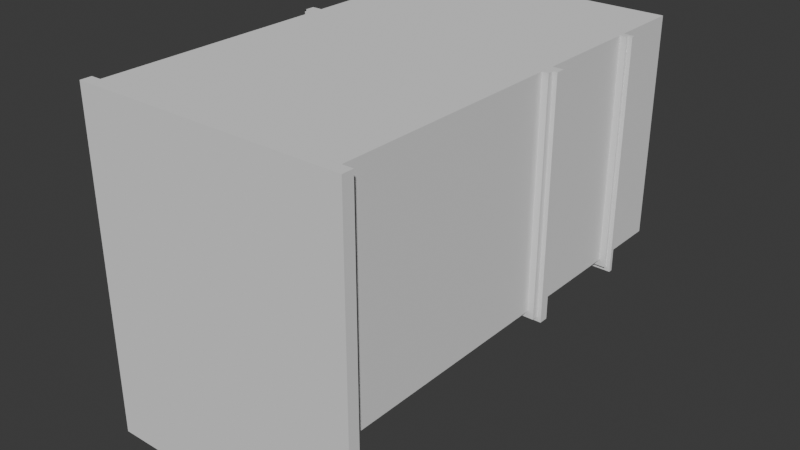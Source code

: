 # Source: ground1.blend  (saved by Blender 4.2.67; exported with 4.5.12 LTS)
import bpy
from mathutils import Matrix  # noqa: F401  (used for matrix-valued properties, if any)

bpy.ops.wm.read_factory_settings(use_empty=True)
scene = bpy.context.scene
scene.name = 'Scene'

# ---- collections
col_collection = bpy.data.collections.new('Collection'); scene.collection.children.link(col_collection)

# ---- world
world_world = bpy.data.worlds.new('World'); scene.world = world_world
world_world.use_nodes = True; world_world.node_tree.nodes.clear()
_N = world_world.node_tree.nodes; _L = world_world.node_tree.links
n0 = _N.new('ShaderNodeOutputWorld'); n0.name = 'World Output'; n0.location = (300, 300)
n1 = _N.new('ShaderNodeBackground'); n1.name = 'Background'; n1.location = (10, 300)
n1.inputs[0].default_value = (0.05088, 0.05088, 0.05088, 1.0)
_L.new(n1.outputs[0], n0.inputs[0])
n0.is_active_output = True
world_world.color = (0.05088, 0.05088, 0.05088)
world_world.sun_shadow_jitter_overblur = 0.0

# ---- meshes
me_cube_001 = bpy.data.meshes.new('Cube.001')
me_cube_001.from_pydata([(3.639, -3.0, -3.0), (3.639, 9.662, -3.0), (3.639, -3.0, 3.0), (3.639, 9.662, 3.0), (-3.577, -3.0, -3.0), (-3.577, 9.662, -3.0), (-3.577, -3.0, 3.0), (-3.577, 9.662, 3.0), (3.639, 8.417, -3.0), (3.639, 8.417, 3.0), (-3.577, 8.417, 3.0), (-3.577, 8.417, -3.0), (3.639, 8.632, -3.0), (3.639, 8.632, 3.0), (-3.577, 8.632, 3.0), (-3.577, 8.632, -3.0), (3.639, 8.193, 3.0), (-3.577, 8.193, 3.0), (-3.577, 8.193, -3.0), (3.639, 8.193, -3.0), (2.915, -3.0, 3.0), (2.915, 9.662, 3.0), (2.915, -3.0, -3.0), (2.915, 9.662, -3.0), (2.915, 8.417, -3.0), (2.915, 8.417, 3.0), (2.915, 8.632, -3.0), (2.915, 8.632, 3.0), (2.915, 8.193, 3.0), (2.915, 8.193, -3.0), (-2.862, 9.662, 3.0), (-2.862, -3.0, -3.0), (-2.862, 8.417, 3.0), (-2.862, 8.632, 3.0), (-2.862, 8.193, 3.0), (-2.862, -3.0, 3.0), (-2.862, 9.662, -3.0), (-2.862, 8.417, -3.0), (-2.862, 8.632, -3.0), (-2.862, 8.193, -3.0), (3.639, 4.156, 3.0), (-3.577, 4.156, 3.0), (2.915, 4.156, 3.0), (-2.862, 4.156, 3.0), (3.639, 4.415, -3.0), (-3.577, 4.415, 3.0), (-3.577, 4.415, -3.0), (2.359, 4.447, -3.0), (2.915, 4.415, 3.0), (-2.306, 4.447, -3.0), (-2.862, 4.415, 3.0), (3.639, 3.981, 3.0), (-3.577, 3.981, 3.0), (-3.577, 3.981, -3.0), (2.915, 3.981, 3.0), (-2.862, 3.981, -3.0), (-2.862, 3.981, 3.0), (3.639, 2.108, 3.0), (-3.577, 2.108, 3.0), (-3.577, 2.108, -3.0), (2.915, 2.108, -3.0), (2.915, 2.108, 3.0), (-2.862, 2.108, -3.0), (-2.862, 2.108, 3.0), (3.639, 2.108, -3.0), (3.639, 1.574, 3.0), (-3.577, 1.574, 3.0), (-3.577, 1.574, -3.0), (2.447, 0.6284, -3.0), (2.915, 1.574, 3.0), (-2.394, 0.6284, -3.0), (-2.862, 1.574, 3.0), (3.639, 1.574, -3.0), (3.639, 0.09133, 3.0), (-3.577, 0.09133, 3.0), (-3.577, 0.09133, -3.0), (2.447, -0.3865, -3.0), (2.915, 0.09133, 3.0), (-2.394, -0.3865, -3.0), (-2.862, 0.09133, 3.0), (3.639, 0.09133, -3.0), (3.639, -2.673, 3.0), (-3.577, -2.673, 3.0), (-3.577, -2.673, -3.0), (2.915, -2.673, -3.0), (2.915, -2.673, 3.0), (-2.862, -2.673, -3.0), (-2.862, -2.673, 3.0), (3.639, -2.673, -3.0), (3.639, -2.43, -3.0), (3.639, -2.43, 3.0), (-3.577, -2.43, 3.0), (-3.577, -2.43, -3.0), (2.447, -2.44, -3.0), (2.915, -2.43, 3.0), (-2.394, -2.44, -3.0), (-2.862, -2.43, 3.0), (-3.577, -2.673, -3.3), (-3.577, -3.0, -3.3), (-2.862, -3.0, -3.3), (-3.577, 8.632, -3.3), (-3.577, 8.417, -3.3), (-3.577, 9.662, -3.3), (-3.577, 8.193, -3.3), (-2.862, 9.662, -3.3), (-2.862, 8.417, -3.3), (-2.862, 8.632, -3.3), (-2.862, 8.193, -3.3), (-3.577, 4.415, -3.3), (-3.577, 2.108, -3.3), (-2.862, 2.108, -3.3), (-3.577, 1.574, -3.3), (-3.577, 0.09133, -3.3), (-2.862, 0.09133, -3.3), (-3.577, -2.43, -3.3), (-2.862, -2.43, -3.3), (3.639, 8.632, -3.3), (3.639, 9.662, -3.3), (2.915, 9.662, -3.3), (3.639, 8.193, -3.3), (3.639, 8.417, -3.3), (2.915, 8.417, -3.3), (2.915, 8.632, -3.3), (2.915, 8.193, -3.3), (3.639, -3.0, -3.3), (3.639, 3.981, -3.3), (2.915, 4.415, -3.3), (2.915, 3.981, -3.3), (3.639, 2.108, -3.3), (3.639, 1.574, -3.3), (2.915, 1.574, -3.3), (3.639, 0.09133, -3.3), (2.915, 0.09133, -3.3), (3.639, -2.43, -3.3), (3.639, -2.673, -3.3), (-0.2623, -3.0, 3.0), (-0.2623, 9.662, -3.0), (-0.2623, 8.417, -3.0), (-0.2623, 8.632, -3.0), (-0.2623, 8.193, -3.0), (-0.2623, 9.662, 3.0), (-0.2623, -3.0, -3.0), (-0.2623, 8.417, 3.0), (-0.2623, 8.632, 3.0), (-0.2623, 8.193, 3.0), (-0.2623, 4.156, 3.0), (-0.2623, 4.415, 3.0), (-0.2623, 3.981, -3.0), (-0.2623, 3.981, 3.0), (-0.2623, 2.108, 3.0), (-0.2623, 2.108, -3.0), (-0.7298, 0.6284, -3.0), (-0.2623, 1.574, 3.0), (-0.2623, 0.09133, 3.0), (-0.2623, 0.09133, -3.0), (-0.2623, -2.673, -3.0), (-0.2623, -2.673, 3.0), (-0.7298, -2.44, -3.0), (-0.2623, -2.43, 3.0), (0.3731, -3.0, 3.0), (0.3731, 9.662, -3.0), (0.3731, 8.417, -3.0), (0.3731, 8.632, -3.0), (0.3731, 8.193, -3.0), (0.9287, 4.447, -3.0), (0.3731, 3.981, -3.0), (0.3731, 2.108, -3.0), (0.8405, 0.6284, -3.0), (0.3731, 0.09133, -3.0), (0.3731, -2.673, -3.0), (0.8405, -2.44, -3.0), (0.3731, 9.662, 3.0), (0.3731, -3.0, -3.0), (0.3731, 8.417, 3.0), (0.3731, 8.632, 3.0), (0.3731, 8.193, 3.0), (0.3731, 4.156, 3.0), (0.3731, 4.415, 3.0), (0.3731, 3.981, 3.0), (0.3731, 2.108, 3.0), (0.3731, 1.574, 3.0), (0.3731, 0.09133, 3.0), (0.3731, -2.673, 3.0), (0.3731, -2.43, 3.0), (-0.2623, 0.09133, -3.3), (-0.2623, 1.574, -3.3), (-0.2623, 2.108, -3.3), (-0.2623, 8.417, -3.3), (-0.2623, 8.193, -3.3), (-0.2623, 8.632, -3.3), (0.3731, 8.417, -3.3), (0.3731, 8.632, -3.3), (0.3731, 8.193, -3.3), (0.3731, 4.415, -3.3), (0.3731, 1.574, -3.3), (0.3731, 0.09133, -3.3), (0.3731, -2.43, -3.3), (2.915, -2.673, -3.3), (2.915, -3.0, -3.3), (-0.2623, -3.0, -3.3), (-2.862, -2.673, -3.3), (2.915, -2.43, -3.3), (0.3731, -2.673, -3.3), (-0.2623, -2.673, -3.3), (-0.2623, -2.43, -3.3), (0.3731, -3.0, -3.3), (0.3731, 2.108, -3.3), (2.915, 2.108, -3.3), (-2.862, 1.574, -3.3), (3.639, 4.415, 3.0), (-3.577, 4.156, -3.0), (3.639, 3.981, -3.0), (3.639, 4.156, -3.0), (2.915, 4.156, -3.0), (-2.862, 4.156, -3.0), (0.3731, 4.156, -3.0), (-2.862, 4.415, -3.3), (2.915, 3.981, -3.0), (-2.862, 4.156, -3.3), (2.915, 4.156, -3.3), (-3.577, 3.981, -3.3), (-3.577, 4.156, -3.3), (-2.862, 3.981, -3.3), (3.639, 4.156, -3.3), (3.639, 4.415, -3.3), (-0.2623, 4.156, -3.0), (-0.8179, 4.447, -3.0), (-0.2623, 3.981, -3.3), (-0.2623, 4.156, -3.3), (-0.2623, 4.415, -3.3), (0.3731, 4.156, -3.3), (0.3731, 3.981, -3.3), (3.939, 4.156, -3.3), (3.939, 4.415, -3.3), (3.939, 4.156, -3.0), (3.939, 4.415, 3.0), (3.939, 4.156, 3.0), (3.939, 4.415, -3.0), (2.615, 4.415, -3.3), (2.615, 4.415, -3.0), (2.615, 4.156, -3.0), (2.615, 4.156, -3.3), (0.6731, 4.415, -3.0), (0.6731, 4.415, -3.3), (-2.562, 4.156, -3.0), (-2.562, 4.156, -3.3), (-2.562, 4.415, -3.3), (0.6731, 4.156, -3.0), (0.6731, 4.156, -3.3), (-2.562, 4.415, -3.0), (-3.877, 4.415, 3.0), (-3.877, 4.156, 3.0), (-3.877, 4.415, -3.0), (-3.877, 4.415, -3.3), (-3.877, 4.156, -3.3), (-3.877, 4.156, -3.0), (-0.5623, 4.415, -3.0), (-0.5623, 4.156, -3.0), (-0.5623, 4.156, -3.3), (-0.5623, 4.415, -3.3), (-2.862, 4.415, -3.6), (-2.862, 4.156, -3.6), (-3.577, 4.156, -3.6), (2.915, 4.156, -3.6), (3.639, 4.156, -3.6), (3.639, 4.415, -3.6), (-0.2623, 4.415, -3.6), (-0.2623, 4.156, -3.6), (0.3731, 4.156, -3.6), (-3.577, 4.415, -3.6), (2.915, 4.415, -3.6), (0.3731, 4.415, -3.6), (3.939, 4.156, -3.6), (3.939, 4.415, -3.6), (2.615, 4.415, -3.6), (2.615, 4.156, -3.6), (-2.562, 4.415, -3.6), (-2.562, 4.156, -3.6), (0.6731, 4.415, -3.6), (0.6731, 4.156, -3.6), (-0.5623, 4.415, -3.6), (-0.5623, 4.156, -3.6), (-3.877, 4.415, -3.6), (-3.877, 4.156, -3.6), (0.3731, 4.415, -3.3), (2.915, 4.415, -3.3), (0.3731, 4.156, -3.3), (2.915, 4.156, -3.3), (-2.862, 4.156, -3.3), (-0.2623, 4.156, -3.3), (-0.2623, 4.415, -3.3), (-2.862, 4.415, -3.3), (3.819, 4.156, 3.0), (3.819, 3.981, 3.0), (3.819, 3.981, -3.0), (3.819, 4.156, -3.0), (-2.682, 4.156, -3.0), (-2.682, 4.156, -3.3), (-2.682, 3.981, -3.3), (3.819, 4.156, -3.3), (0.5531, 4.156, -3.3), (0.5531, 3.981, -3.3), (0.5531, 4.156, -3.0), (-2.682, 3.981, -3.0), (3.819, 3.981, -3.3), (0.5531, 3.981, -3.0), (-3.757, 4.156, 3.0), (-3.757, 3.981, 3.0), (-3.757, 3.981, -3.0), (2.735, 4.156, -3.0), (2.735, 3.981, -3.0), (2.735, 4.156, -3.3), (-3.757, 4.156, -3.3), (-3.757, 3.981, -3.3), (-3.757, 4.156, -3.0), (-0.4423, 4.156, -3.0), (-0.4423, 4.156, -3.3), (-0.4423, 3.981, -3.3), (2.735, 3.981, -3.3), (-0.4423, 3.981, -3.0), (2.915, 3.981, -3.48), (3.639, 3.981, -3.48), (-3.577, 4.156, -3.48), (-2.862, 4.156, -3.48), (-3.577, 3.981, -3.48), (-2.862, 3.981, -3.48), (2.915, 4.156, -3.48), (3.639, 4.156, -3.48), (-0.2623, 4.156, -3.48), (-0.2623, 3.981, -3.48), (0.3731, 4.156, -3.48), (0.3731, 3.981, -3.48), (-0.4423, 3.981, -3.48), (-2.682, 4.156, -3.48), (-2.682, 3.981, -3.48), (0.5531, 4.156, -3.48), (0.5531, 3.981, -3.48), (3.819, 3.981, -3.48), (3.819, 4.156, -3.48), (-3.757, 4.156, -3.48), (-3.757, 3.981, -3.48), (-0.4423, 4.156, -3.48), (2.735, 4.156, -3.48), (2.735, 3.981, -3.48), (-2.862, 3.981, -3.18), (-0.2623, 3.981, -3.18), (0.3731, 4.156, -3.18), (2.915, 4.156, -3.18), (2.915, 3.981, -3.18), (-2.862, 4.156, -3.18), (-0.2623, 4.156, -3.18), (0.3731, 3.981, -3.18), (3.639, 7.638, -3.0), (-3.577, 7.638, 3.0), (-3.577, 7.638, -3.0), (2.915, 7.638, -3.0), (2.915, 7.638, 3.0), (-2.862, 7.638, -3.0), (-2.862, 7.638, 3.0), (-3.577, 7.638, -3.3), (2.915, 7.638, -3.3), (-0.2623, 7.638, 3.0), (0.3731, 7.638, 3.0), (0.3731, 7.638, -3.0), (0.3731, 7.638, -3.3), (3.639, 7.638, 3.0), (-2.862, 7.638, -3.3), (3.639, 7.638, -3.3), (-0.2623, 7.638, -3.0), (-0.2623, 7.638, -3.3), (-3.577, 7.53, 3.0), (-3.577, 7.53, -3.0), (2.915, 7.53, -3.0), (2.915, 7.53, 3.0), (-2.862, 7.53, -3.0), (-2.862, 7.53, 3.0), (-3.577, 7.53, -3.3), (2.915, 7.53, -3.3), (-0.2623, 7.53, 3.0), (0.3731, 7.53, 3.0), (0.3731, 7.53, -3.0), (0.3731, 7.53, -3.3), (3.639, 7.53, 3.0), (-2.862, 7.53, -3.3), (-0.2623, 7.53, -3.0), (-0.2623, 7.53, -3.3), (3.639, 7.53, -3.0), (3.639, 7.53, -3.3), (-3.577, 7.464, 3.0), (-3.577, 7.464, -3.0), (2.359, 7.118, -3.0), (2.915, 7.464, 3.0), (-2.306, 7.118, -3.0), (-2.862, 7.464, 3.0), (-3.577, 7.464, -3.3), (2.915, 7.464, -3.3), (-0.2623, 7.464, 3.0), (0.3731, 7.464, 3.0), (0.9287, 7.118, -3.0), (0.3731, 7.464, -3.3), (3.639, 7.464, 3.0), (-2.862, 7.464, -3.3), (-0.8179, 7.118, -3.0), (-0.2623, 7.464, -3.3), (3.639, 7.464, -3.0), (3.639, 7.464, -3.3), (2.915, 7.464, -3.0), (2.915, 4.415, -3.0), (-2.862, 7.464, -3.0), (-2.862, 4.415, -3.0), (0.3731, 4.415, -3.0), (0.3731, 7.464, -3.0), (-0.2623, 4.415, -3.0), (-0.2623, 7.464, -3.0), (2.237, 6.996, -2.7), (2.237, 4.569, -2.7), (-2.184, 6.996, -2.7), (-2.184, 4.569, -2.7), (1.05, 4.569, -2.7), (1.05, 6.996, -2.7), (-0.9397, 4.569, -2.7), (-0.9397, 6.996, -2.7), (2.359, 7.118, -2.7), (2.359, 4.447, -2.7), (-2.306, 7.118, -2.7), (-2.306, 4.447, -2.7), (0.9287, 4.447, -2.7), (0.9287, 7.118, -2.7), (-0.8179, 4.447, -2.7), (-0.8179, 7.118, -2.7), (2.237, 6.996, -2.618), (2.237, 4.569, -2.618), (-2.184, 6.996, -2.618), (-2.184, 4.569, -2.618), (1.05, 4.569, -2.618), (1.05, 6.996, -2.618), (-0.9397, 4.569, -2.618), (-0.9397, 6.996, -2.618), (2.237, 6.996, -2.536), (2.237, 4.569, -2.536), (1.05, 4.569, -2.536), (1.05, 6.996, -2.536), (3.639, 7.53, -3.6), (3.639, 7.638, -3.6), (-0.2623, 7.638, -3.6), (0.3731, 7.638, -3.6), (-2.862, 7.638, -3.3), (-0.2623, 7.638, -3.3), (2.915, 7.638, -3.6), (-3.577, 7.638, -3.6), (-2.862, 7.638, -3.6), (0.3731, 7.638, -3.3), (2.915, 7.638, -3.3), (2.915, 7.53, -3.3), (-2.862, 7.53, -3.3), (-3.577, 7.53, -3.6), (2.915, 7.53, -3.6), (0.3731, 7.53, -3.3), (0.3731, 7.53, -3.6), (-2.862, 7.53, -3.6), (-0.2623, 7.53, -3.3), (-0.2623, 7.53, -3.6), (3.639, 7.464, -3.3), (3.639, 7.53, -3.3), (0.3731, 7.53, -3.0), (2.915, 7.53, -3.0), (-3.577, 7.53, -3.3), (-2.862, 7.53, -3.3), (2.915, 7.53, -3.3), (-0.2623, 7.53, -3.3), (0.3731, 7.53, -3.3), (2.915, 7.464, -3.0), (-3.577, 7.464, -3.3), (2.915, 7.464, -3.3), (0.3731, 7.464, -3.0), (0.3731, 7.464, -3.3), (-2.862, 7.464, -3.3), (-0.2623, 7.464, -3.3), (-2.862, 7.53, -3.18), (-0.2623, 7.53, -3.18), (-2.862, 7.464, -3.18), (-0.2623, 7.464, -3.18), (3.639, 7.464, -3.48), (3.639, 7.53, -3.48), (0.3731, 7.53, -3.18), (2.915, 7.53, -3.18), (-3.577, 7.53, -3.48), (-2.862, 7.53, -3.48), (2.915, 7.53, -3.48), (-0.2623, 7.53, -3.48), (0.3731, 7.53, -3.48), (2.915, 7.464, -3.18), (-3.577, 7.464, -3.48), (2.915, 7.464, -3.48), (0.3731, 7.464, -3.18), (0.3731, 7.464, -3.48), (-2.862, 7.464, -3.48), (-0.2623, 7.464, -3.48), (3.639, 7.53, -3.0), (3.639, 7.638, -3.0), (3.639, 7.53, -3.3), (3.639, 7.638, -3.3), (3.639, 7.638, 3.0), (0.3731, 7.638, -3.3), (0.3731, 7.53, -3.3), (3.639, 7.53, 3.0), (3.639, 7.53, -3.6), (3.639, 7.638, -3.6), (0.3731, 7.638, -3.6), (0.3731, 7.53, -3.6), (-2.562, 7.638, -3.3), (-2.562, 7.53, -3.3), (-2.562, 7.638, -3.6), (-2.562, 7.53, -3.6), (3.939, 7.53, -3.0), (3.939, 7.638, -3.0), (3.939, 7.53, -3.3), (3.939, 7.638, -3.3), (3.939, 7.638, 3.0), (0.6731, 7.638, -3.3), (0.6731, 7.53, -3.3), (3.939, 7.53, 3.0), (3.939, 7.53, -3.6), (3.939, 7.638, -3.6), (0.6731, 7.638, -3.6), (0.6731, 7.53, -3.6), (-3.877, 7.638, -3.0), (-3.877, 7.638, -3.3), (-3.877, 7.638, 3.0), (-3.877, 7.53, 3.0), (-3.877, 7.53, -3.0), (-3.877, 7.53, -3.3), (2.615, 7.638, -3.3), (2.615, 7.53, -3.3), (-0.5623, 7.638, -3.3), (-0.5623, 7.53, -3.3), (-3.877, 7.638, -3.6), (-3.877, 7.53, -3.6), (2.615, 7.638, -3.6), (2.615, 7.53, -3.6), (-0.5623, 7.638, -3.6), (-0.5623, 7.53, -3.6), (3.819, 7.464, -3.0), (3.819, 7.53, -3.0), (3.819, 7.464, -3.3), (3.819, 7.53, -3.3), (3.819, 7.53, 3.0), (0.5531, 7.53, -3.0), (0.5531, 7.53, -3.3), (-2.682, 7.53, -3.0), (-2.682, 7.53, -3.3), (-2.682, 7.464, -3.0), (0.5531, 7.464, -3.0), (0.5531, 7.464, -3.3), (3.819, 7.464, 3.0), (-2.682, 7.464, -3.3), (3.819, 7.464, -3.3), (3.819, 7.53, -3.3), (0.5531, 7.53, -3.3), (0.5531, 7.464, -3.3), (-2.682, 7.53, -3.3), (-2.682, 7.464, -3.3), (3.819, 7.464, -3.48), (3.819, 7.53, -3.48), (0.5531, 7.53, -3.48), (0.5531, 7.464, -3.48), (-2.682, 7.53, -3.48), (-2.682, 7.464, -3.48), (-3.757, 7.53, 3.0), (-3.757, 7.53, -3.0), (2.735, 7.53, -3.0), (2.735, 7.53, -3.3), (-3.757, 7.53, -3.3), (-0.4423, 7.53, -3.0), (-0.4423, 7.53, -3.3), (-3.757, 7.464, 3.0), (-3.757, 7.464, -3.0), (2.735, 7.464, -3.0), (-3.757, 7.464, -3.3), (2.735, 7.464, -3.3), (-0.4423, 7.464, -3.0), (-0.4423, 7.464, -3.3), (-3.757, 7.53, -3.3), (-3.757, 7.464, -3.3), (2.735, 7.53, -3.3), (2.735, 7.464, -3.3), (-0.4423, 7.53, -3.3), (-0.4423, 7.464, -3.3), (-3.757, 7.53, -3.48), (-3.757, 7.464, -3.48), (2.735, 7.53, -3.48), (2.735, 7.464, -3.48), (-0.4423, 7.53, -3.48), (-0.4423, 7.464, -3.48), (3.639, 8.632, 3.0), (3.639, 8.417, 3.0), (3.639, 8.417, -3.0), (3.639, 8.632, -3.0), (3.639, 8.632, -3.3), (3.639, 8.417, -3.3), (0.3731, 8.417, -3.3), (2.915, 8.417, -3.3), (0.3731, 8.632, -3.3), (2.915, 8.632, -3.3), (-2.862, 8.632, -3.3), (-2.862, 8.417, -3.3), (-0.2623, 8.417, -3.3), (-0.2623, 8.632, -3.3), (0.3731, 8.417, -3.18), (2.915, 8.417, -3.18), (0.3731, 8.193, -3.18), (2.915, 8.193, -3.18), (-2.862, 8.417, -3.18), (-2.862, 8.193, -3.18), (-0.2623, 8.417, -3.18), (-0.2623, 8.193, -3.18), (-3.577, -2.43, -6.3), (-3.577, -2.673, -6.3), (-2.862, -2.43, -6.3), (3.639, -2.673, -6.3), (3.639, -2.43, -6.3), (2.915, -2.43, -6.3), (2.915, -2.673, -6.3), (0.3731, -2.673, -6.3), (-2.862, -2.673, -6.3), (-0.2623, -2.673, -6.3), (-0.2623, -2.43, -6.3), (0.3731, -2.43, -6.3), (-3.577, -2.673, -6.6), (-3.577, -3.0, -6.6), (-2.862, -3.0, -6.6), (3.639, -3.0, -6.6), (3.639, -2.673, -6.6), (2.915, -2.673, -6.6), (2.915, -3.0, -6.6), (0.3731, -2.673, -6.6), (-2.862, -2.673, -6.6), (-0.2623, -2.673, -6.6), (-0.2623, -3.0, -6.6), (0.3731, -3.0, -6.6), (3.939, -3.0, 3.0), (3.939, -3.0, -3.0), (3.939, -2.673, 3.0), (3.939, -3.0, -3.3), (3.939, -2.673, -3.0), (3.939, -2.673, -3.3), (3.939, -3.0, -6.6), (3.939, -2.673, -6.6), (-3.877, -2.673, 3.0), (-3.877, -3.0, 3.0), (-3.877, -3.0, -3.0), (-3.877, -2.673, -3.0), (-3.877, -2.673, -3.3), (-3.877, -3.0, -3.3), (-3.877, -2.673, -6.6), (-3.877, -3.0, -6.6), (0.3731, 1.574, -3.0), (2.915, 1.574, -3.0), (2.915, 0.09133, -3.0), (-2.862, 1.574, -3.0), (-2.862, 0.09133, -3.0), (2.915, -2.43, -3.0), (-2.862, -2.43, -3.0), (0.3731, -2.43, -3.0), (-0.2623, 1.574, -3.0), (-0.2623, -2.43, -3.0), (-0.7298, -0.3865, -3.0), (0.8405, -0.3865, -3.0), (0.8405, -0.3865, -2.7), (2.447, -0.3865, -2.7), (-2.216, -0.3865, -2.7), (-0.7298, -0.3865, -2.7), (1.019, 0.4504, -2.7), (2.269, 0.4504, -2.7), (-2.216, 0.4504, -2.7), (2.269, -2.262, -2.7), (-2.216, -2.262, -2.7), (1.019, -2.262, -2.7), (-0.9078, 0.4504, -2.7), (-0.9078, -2.262, -2.7), (0.8405, 0.6284, -2.7), (2.447, 0.6284, -2.7), (2.269, -0.3865, -2.7), (-2.394, 0.6284, -2.7), (-2.394, -0.3865, -2.7), (2.447, -2.44, -2.7), (-2.394, -2.44, -2.7), (0.8405, -2.44, -2.7), (-0.7298, 0.6284, -2.7), (-0.7298, -2.44, -2.7), (-0.9078, -0.3865, -2.7), (1.019, -0.3865, -2.7), (1.019, -0.3865, -2.511), (2.269, -0.3865, -2.511), (-2.216, -0.3865, -2.511), (-0.9078, -0.3865, -2.511), (1.019, 0.4504, -2.511), (2.269, 0.4504, -2.511), (-2.216, 0.4504, -2.511), (2.269, -2.262, -2.511), (-2.216, -2.262, -2.511), (1.019, -2.262, -2.511), (-0.9078, 0.4504, -2.511), (-0.9078, -2.262, -2.511)], [], [(12, 1, 3, 13), (33, 30, 7, 14), (14, 7, 5, 15), (89, 88, 134, 133), (35, 6, 4, 31), (21, 3, 1, 23), (657, 60, 207, 130), (17, 10, 11, 18), (34, 32, 10, 17), (19, 8, 9, 16), (26, 23, 118, 122), (10, 14, 15, 11), (32, 33, 14, 10), (12, 13, 594, 597), (352, 19, 16, 365), (358, 34, 17, 353), (353, 17, 18, 354), (363, 163, 29, 355), (365, 16, 28, 356), (9, 13, 27, 25), (137, 37, 605, 606), (16, 9, 25, 28), (37, 137, 614, 612), (171, 21, 23, 160), (2, 20, 22, 0), (162, 160, 23, 26), (13, 3, 21, 27), (38, 37, 105, 106), (7, 30, 36, 5), (408, 409, 216, 401), (82, 83, 651, 648), (361, 144, 34, 358), (142, 143, 33, 32), (144, 142, 32, 34), (135, 35, 31, 141), (143, 140, 30, 33), (148, 145, 43, 56), (660, 662, 115, 113), (51, 40, 42, 54), (404, 44, 224, 405), (56, 43, 41, 52), (145, 146, 50, 43), (37, 39, 107, 105), (40, 209, 48, 42), (124, 631, 646, 643), (43, 50, 45, 41), (64, 211, 51, 57), (63, 56, 52, 58), (58, 52, 53, 59), (60, 217, 127, 207), (166, 165, 217, 60), (57, 51, 54, 61), (67, 59, 109, 111), (149, 148, 56, 63), (152, 149, 63, 71), (15, 5, 102, 100), (65, 57, 61, 69), (0, 22, 198, 124), (66, 58, 59, 67), (71, 63, 58, 66), (72, 64, 57, 65), (80, 72, 65, 73), (79, 71, 66, 74), (74, 66, 67, 75), (1, 12, 116, 117), (666, 157, 689, 671), (73, 65, 69, 77), (153, 152, 71, 79), (158, 153, 79, 96), (18, 11, 101, 103), (90, 73, 77, 94), (68, 76, 669, 681), (80, 89, 133, 131), (91, 74, 75, 92), (96, 79, 74, 91), (89, 80, 73, 90), (2, 0, 641, 640), (35, 87, 82, 6), (4, 6, 649, 650), (172, 169, 202, 205), (2, 81, 85, 20), (11, 15, 100, 101), (135, 156, 87, 35), (88, 89, 90, 81), (87, 96, 91, 82), (82, 91, 92, 83), (355, 29, 123, 360), (31, 86, 200, 99), (81, 90, 94, 85), (59, 53, 220, 109), (156, 158, 96, 87), (100, 102, 104, 106), (103, 101, 105, 107), (101, 100, 106, 105), (359, 103, 107, 366), (109, 220, 222, 110), (111, 109, 110, 208), (112, 111, 208, 113), (114, 112, 113, 115), (629, 98, 653, 655), (202, 203, 625, 623), (75, 67, 111, 112), (31, 4, 98, 99), (5, 36, 104, 102), (55, 62, 110, 222), (83, 92, 114, 97), (62, 659, 208, 110), (659, 660, 113, 208), (92, 75, 112, 114), (354, 18, 103, 359), (662, 86, 200, 115), (36, 38, 106, 104), (122, 118, 117, 116), (123, 121, 120, 119), (121, 122, 116, 120), (360, 123, 119, 367), (207, 127, 125, 128), (130, 207, 128, 129), (132, 130, 129, 131), (201, 132, 131, 133), (197, 134, 632, 633), (97, 114, 616, 617), (658, 657, 130, 132), (23, 1, 117, 118), (211, 64, 128, 125), (24, 26, 122, 121), (8, 19, 119, 120), (64, 72, 129, 128), (8, 120, 599, 596), (72, 80, 131, 129), (29, 24, 121, 123), (661, 658, 132, 201), (182, 183, 158, 156), (84, 22, 198, 197), (159, 182, 156, 135), (665, 155, 203, 204), (667, 167, 680, 668), (183, 181, 153, 158), (181, 180, 152, 153), (95, 78, 684, 686), (166, 60, 207, 206), (180, 179, 149, 152), (179, 178, 148, 149), (62, 55, 147, 150), (176, 177, 146, 145), (178, 176, 145, 148), (174, 171, 140, 143), (159, 135, 141, 172), (175, 173, 142, 144), (173, 174, 143, 142), (362, 175, 144, 361), (38, 36, 136, 138), (30, 140, 136, 36), (163, 161, 608, 610), (138, 137, 606, 607), (357, 39, 139, 368), (356, 28, 175, 362), (25, 27, 174, 173), (28, 25, 173, 175), (20, 159, 172, 22), (27, 21, 171, 174), (54, 42, 176, 178), (42, 48, 177, 176), (61, 54, 178, 179), (69, 61, 179, 180), (77, 69, 180, 181), (94, 77, 181, 183), (20, 85, 182, 159), (85, 94, 183, 182), (137, 138, 189, 187), (656, 168, 195, 194), (161, 163, 192, 190), (139, 137, 187, 188), (664, 150, 186, 185), (168, 663, 196, 195), (154, 664, 185, 184), (138, 136, 160, 162), (140, 171, 160, 136), (138, 162, 191, 189), (134, 197, 622, 619), (200, 203, 637, 636), (204, 184, 195, 196), (184, 185, 194, 195), (185, 186, 206, 194), (186, 227, 231, 206), (188, 187, 190, 192), (187, 189, 191, 190), (369, 188, 192, 364), (162, 161, 190, 191), (172, 141, 199, 205), (166, 656, 194, 206), (368, 139, 188, 369), (411, 410, 193, 399), (165, 166, 206, 231), (150, 147, 227, 186), (665, 154, 184, 204), (663, 169, 202, 196), (198, 205, 639, 634), (203, 200, 624, 625), (114, 115, 618, 616), (199, 99, 630, 638), (662, 665, 204, 115), (141, 31, 99, 199), (663, 661, 201, 196), (22, 172, 205, 198), (155, 141, 199, 203), (661, 84, 197, 201), (194, 206, 207, 130), (208, 110, 186, 185), (62, 150, 186, 110), (657, 656, 194, 130), (664, 659, 208, 185), (165, 231, 301, 305), (213, 217, 348, 347), (220, 53, 308, 313), (211, 125, 304, 294), (409, 412, 290, 291), (233, 232, 272, 273), (209, 40, 236, 235), (246, 245, 277, 276), (213, 219, 311, 309), (301, 231, 331, 336), (229, 193, 271, 266), (221, 210, 255, 254), (127, 217, 310, 318), (300, 301, 336, 335), (193, 243, 278, 271), (212, 223, 232, 234), (214, 55, 303, 296), (213, 407, 239, 240), (407, 213, 287, 285), (225, 147, 345, 350), (228, 230, 330, 328), (253, 108, 269, 282), (298, 222, 325, 334), (193, 410, 242, 243), (210, 41, 251, 255), (215, 165, 305, 302), (234, 237, 235, 236), (237, 234, 232, 233), (224, 44, 237, 233), (40, 212, 234, 236), (230, 228, 267, 268), (44, 209, 235, 237), (240, 239, 238, 241), (126, 224, 265, 270), (407, 126, 238, 239), (219, 213, 240, 241), (249, 244, 245, 246), (242, 247, 248, 243), (223, 219, 263, 264), (410, 215, 247, 242), (409, 214, 244, 249), (214, 218, 245, 244), (215, 230, 248, 247), (216, 409, 249, 246), (251, 250, 252, 255), (255, 252, 253, 254), (257, 256, 259, 258), (259, 229, 266, 280), (225, 412, 256, 257), (46, 108, 253, 252), (412, 229, 259, 256), (228, 225, 257, 258), (41, 45, 250, 251), (45, 46, 252, 250), (266, 267, 281, 280), (268, 271, 278, 279), (262, 269, 260, 261), (263, 270, 265, 264), (267, 266, 271, 268), (264, 265, 273, 272), (270, 263, 275, 274), (261, 260, 276, 277), (269, 262, 283, 282), (241, 238, 274, 275), (248, 230, 268, 279), (218, 221, 262, 261), (216, 246, 276, 260), (254, 253, 282, 283), (108, 216, 260, 269), (245, 218, 261, 277), (219, 241, 275, 263), (221, 254, 283, 262), (224, 233, 273, 265), (232, 223, 264, 272), (238, 126, 270, 274), (228, 258, 281, 267), (243, 248, 279, 278), (258, 259, 280, 281), (286, 284, 285, 287), (288, 291, 290, 289), (215, 410, 284, 286), (214, 409, 291, 288), (225, 214, 288, 289), (410, 407, 285, 284), (213, 215, 286, 287), (412, 225, 289, 290), (296, 303, 298, 297), (294, 295, 292, 293), (295, 294, 304, 299), (302, 305, 301, 300), (220, 313, 340, 324), (223, 212, 295, 299), (219, 223, 327, 326), (40, 51, 293, 292), (51, 211, 294, 293), (125, 127, 320, 321), (55, 222, 298, 303), (212, 40, 292, 295), (230, 215, 302, 300), (218, 214, 296, 297), (307, 306, 314, 308), (310, 309, 311, 318), (308, 314, 312, 313), (319, 315, 316, 317), (53, 52, 307, 308), (318, 311, 342, 343), (41, 210, 314, 306), (227, 147, 319, 317), (218, 297, 333, 323), (147, 225, 315, 319), (225, 228, 316, 315), (52, 41, 306, 307), (217, 213, 309, 310), (210, 221, 312, 314), (324, 322, 323, 325), (320, 326, 327, 321), (328, 329, 332, 341), (329, 328, 330, 331), (321, 327, 338, 337), (331, 330, 335, 336), (325, 323, 333, 334), (322, 324, 340, 339), (326, 320, 343, 342), (317, 316, 341, 332), (299, 304, 337, 338), (231, 227, 329, 331), (316, 228, 328, 341), (223, 299, 338, 327), (312, 221, 322, 339), (221, 218, 323, 322), (127, 318, 343, 320), (230, 300, 335, 330), (311, 219, 326, 342), (222, 220, 324, 325), (313, 312, 339, 340), (297, 298, 334, 333), (227, 317, 332, 329), (304, 125, 321, 337), (351, 346, 347, 348), (344, 349, 350, 345), (147, 55, 344, 345), (217, 165, 351, 348), (214, 225, 350, 349), (215, 213, 347, 346), (55, 214, 349, 344), (165, 215, 346, 351), (163, 363, 364, 192), (384, 368, 369, 385), (357, 368, 447, 446), (373, 356, 362, 379), (455, 376, 531, 537), (379, 362, 361, 378), (385, 369, 534, 535), (370, 353, 528, 529), (384, 374, 454, 460), (372, 355, 360, 377), (19, 352, 367, 119), (378, 361, 358, 375), (39, 357, 366, 107), (382, 365, 356, 373), (368, 384, 460, 447), (461, 385, 535, 541), (375, 358, 353, 370), (442, 443, 507, 506), (470, 475, 559, 558), (393, 375, 370, 388), (493, 473, 585, 591), (385, 381, 470, 469), (400, 382, 373, 391), (396, 378, 375, 393), (406, 372, 570, 577), (372, 406, 471, 465), (394, 389, 576, 578), (405, 395, 473, 462), (397, 379, 378, 396), (464, 465, 485, 484), (391, 373, 379, 397), (403, 385, 469, 477), (389, 388, 575, 576), (363, 380, 381, 364), (382, 386, 498, 505), (357, 374, 383, 366), (412, 413, 403, 229), (229, 403, 399, 193), (48, 391, 397, 177), (402, 226, 428, 429), (177, 397, 396, 146), (126, 395, 405, 224), (46, 389, 394, 108), (108, 394, 401, 216), (407, 406, 395, 126), (146, 396, 393, 50), (209, 400, 391, 48), (398, 390, 422, 427), (45, 388, 389, 46), (50, 393, 388, 45), (44, 404, 400, 209), (496, 487, 566, 567), (483, 463, 557, 563), (475, 495, 565, 559), (47, 390, 406, 407), (392, 49, 409, 408), (164, 47, 407, 410), (398, 164, 410, 411), (49, 226, 412, 409), (226, 402, 413, 412), (402, 392, 408, 413), (390, 398, 411, 406), (419, 414, 430, 435), (414, 415, 431, 430), (164, 398, 427, 426), (49, 392, 424, 425), (392, 402, 429, 424), (226, 49, 425, 428), (47, 164, 426, 423), (390, 47, 423, 422), (415, 414, 422, 423), (416, 417, 425, 424), (418, 415, 423, 426), (419, 418, 426, 427), (417, 420, 428, 425), (420, 421, 429, 428), (421, 416, 424, 429), (414, 419, 427, 422), (433, 432, 437, 436), (431, 434, 440, 439), (421, 420, 436, 437), (418, 419, 435, 434), (417, 416, 432, 433), (416, 421, 437, 432), (420, 417, 433, 436), (415, 418, 434, 431), (440, 441, 438, 439), (430, 431, 439, 438), (435, 430, 438, 441), (434, 435, 441, 440), (461, 444, 445, 458), (454, 446, 447, 460), (456, 448, 443, 442), (455, 449, 450, 459), (457, 451, 452, 453), (364, 381, 504, 503), (381, 385, 461, 458), (355, 372, 453, 452), (380, 363, 451, 457), (383, 376, 455, 459), (360, 367, 443, 448), (363, 355, 452, 451), (445, 364, 503, 508), (374, 357, 446, 454), (387, 377, 456, 442), (359, 366, 450, 449), (459, 450, 512, 513), (377, 360, 532, 533), (372, 380, 457, 453), (369, 364, 445, 444), (474, 464, 484, 494), (374, 384, 479, 478), (471, 474, 494, 491), (495, 490, 564, 565), (411, 380, 464, 474), (401, 394, 472, 476), (387, 405, 462, 463), (381, 399, 475, 470), (376, 383, 467, 466), (399, 403, 477, 475), (383, 401, 476, 467), (377, 387, 463, 468), (394, 376, 466, 472), (406, 411, 474, 471), (395, 377, 468, 473), (380, 372, 465, 464), (480, 478, 479, 481), (494, 484, 485, 491), (492, 486, 487, 496), (493, 488, 483, 482), (497, 489, 490, 495), (462, 482, 562, 556), (466, 467, 487, 486), (463, 462, 556, 557), (468, 463, 483, 488), (497, 477, 587, 593), (408, 374, 478, 480), (469, 470, 490, 489), (475, 477, 497, 495), (465, 471, 491, 485), (462, 473, 493, 482), (385, 403, 581, 574), (413, 408, 480, 481), (476, 472, 492, 496), (384, 413, 481, 479), (388, 370, 568, 575), (507, 501, 517, 523), (499, 502, 518, 515), (500, 506, 522, 516), (501, 499, 515, 517), (365, 382, 505, 502), (387, 442, 506, 500), (458, 445, 508, 509), (367, 352, 499, 501), (352, 365, 502, 499), (443, 367, 501, 507), (386, 387, 500, 498), (381, 458, 509, 504), (510, 511, 513, 512), (514, 515, 518, 521), (515, 514, 516, 517), (517, 516, 522, 523), (519, 520, 525, 524), (503, 504, 520, 519), (504, 509, 525, 520), (502, 505, 521, 518), (383, 459, 513, 511), (508, 503, 519, 524), (505, 498, 514, 521), (498, 500, 516, 514), (450, 366, 510, 512), (506, 507, 523, 522), (366, 383, 511, 510), (509, 508, 524, 525), (535, 534, 540, 541), (533, 532, 538, 539), (530, 526, 527, 531), (529, 528, 526, 530), (531, 527, 536, 537), (444, 461, 541, 540), (354, 359, 527, 526), (376, 371, 530, 531), (449, 455, 537, 536), (360, 448, 538, 532), (353, 354, 526, 528), (448, 456, 539, 538), (371, 370, 529, 530), (456, 377, 533, 539), (359, 449, 536, 527), (369, 444, 540, 534), (542, 543, 546, 554), (547, 552, 553, 548), (543, 542, 544, 545), (549, 551, 555, 550), (557, 556, 562, 563), (558, 559, 565, 564), (560, 561, 567, 566), (490, 470, 558, 564), (400, 404, 542, 554), (467, 476, 561, 560), (380, 411, 552, 547), (487, 467, 560, 566), (405, 387, 545, 544), (411, 399, 553, 552), (399, 381, 548, 553), (374, 408, 551, 549), (386, 382, 546, 543), (381, 380, 547, 548), (404, 405, 544, 542), (382, 400, 554, 546), (476, 496, 567, 561), (408, 401, 555, 551), (387, 386, 543, 545), (401, 383, 550, 555), (482, 483, 563, 562), (383, 374, 549, 550), (575, 568, 569, 576), (577, 570, 571, 579), (576, 569, 572, 578), (580, 573, 574, 581), (587, 586, 592, 593), (583, 582, 588, 589), (585, 584, 590, 591), (489, 497, 593, 592), (372, 377, 571, 570), (403, 413, 580, 581), (492, 472, 583, 589), (384, 385, 574, 573), (477, 469, 586, 587), (466, 486, 588, 582), (395, 406, 577, 579), (371, 376, 572, 569), (486, 492, 589, 588), (468, 488, 590, 584), (488, 493, 591, 590), (472, 466, 582, 583), (376, 394, 578, 572), (370, 371, 569, 568), (413, 384, 573, 580), (469, 489, 592, 586), (473, 468, 584, 585), (377, 395, 579, 571), (596, 597, 594, 595), (597, 596, 599, 598), (13, 9, 595, 594), (116, 12, 597, 598), (9, 8, 596, 595), (120, 116, 598, 599), (600, 602, 603, 601), (605, 604, 607, 606), (37, 38, 604, 605), (161, 162, 602, 600), (38, 138, 607, 604), (162, 26, 603, 602), (24, 161, 600, 601), (26, 24, 601, 603), (610, 608, 609, 611), (613, 612, 614, 615), (29, 163, 610, 611), (137, 139, 615, 614), (39, 37, 612, 613), (161, 24, 609, 608), (24, 29, 611, 609), (139, 39, 613, 615), (617, 616, 618, 624), (622, 621, 620, 619), (625, 626, 627, 623), (623, 627, 621, 622), (624, 618, 626, 625), (196, 201, 621, 627), (133, 134, 619, 620), (204, 196, 627, 626), (115, 204, 626, 618), (201, 133, 620, 621), (200, 97, 617, 624), (197, 202, 623, 622), (629, 628, 636, 630), (634, 633, 632, 631), (638, 637, 635, 639), (639, 635, 633, 634), (630, 636, 637, 638), (134, 88, 644, 645), (203, 202, 635, 637), (205, 199, 638, 639), (99, 98, 629, 630), (124, 198, 634, 631), (97, 200, 636, 628), (202, 197, 633, 635), (644, 641, 643, 645), (641, 644, 642, 640), (645, 643, 646, 647), (81, 2, 640, 642), (631, 632, 647, 646), (0, 124, 643, 641), (88, 81, 642, 644), (632, 134, 645, 647), (650, 651, 652, 653), (649, 648, 651, 650), (653, 652, 654, 655), (83, 97, 652, 651), (97, 628, 654, 652), (628, 629, 655, 654), (6, 82, 648, 649), (98, 4, 650, 653), (68, 167, 656, 657), (76, 68, 657, 658), (70, 78, 660, 659), (93, 76, 658, 661), (78, 95, 662, 660), (170, 93, 661, 663), (151, 70, 659, 664), (95, 157, 665, 662), (157, 666, 154, 665), (666, 151, 664, 154), (667, 170, 663, 168), (167, 667, 168, 656), (677, 691, 692, 701), (682, 675, 699, 693), (674, 678, 702, 698), (678, 690, 695, 702), (93, 170, 687, 685), (78, 70, 683, 684), (151, 666, 671, 688), (70, 151, 688, 683), (76, 93, 685, 669), (170, 667, 668, 687), (167, 68, 681, 680), (157, 95, 686, 689), (673, 672, 680, 681), (682, 673, 681, 669), (674, 670, 684, 683), (675, 682, 669, 685), (670, 676, 686, 684), (677, 675, 685, 687), (678, 674, 683, 688), (676, 679, 689, 686), (679, 690, 671, 689), (690, 678, 688, 671), (691, 677, 687, 668), (672, 691, 668, 680), (692, 696, 697, 693), (701, 692, 693, 699), (700, 694, 695, 703), (694, 698, 702, 695), (672, 673, 697, 696), (679, 676, 700, 703), (676, 670, 694, 700), (691, 672, 696, 692), (673, 682, 693, 697), (690, 679, 703, 695), (675, 677, 701, 699), (670, 674, 698, 694)])
_uv = me_cube_001.uv_layers.new(name='UVMap')
_uv.uv.foreach_set('vector', [0.6047, 0.0, 0.625, 0.0, 0.625, 0.25, 0.6047, 0.25, 0.6047, 0.4752, 0.625, 0.4752, 0.625, 0.5, 0.6047, 0.5, 0.6047, 0.5, 0.625, 0.5, 0.625, 0.75, 0.6047, 0.75, 0.3863, 0.0, 0.3815, 0.0, 0.3815, 0.0, 0.3863, 0.0, 0.3502, 0.5, 0.375, 0.5, 0.375, 0.75, 0.3502, 0.75, 0.8499, 0.5, 0.875, 0.5, 0.875, 0.75, 0.8499, 0.75, 0.4653, 0.9749, 0.4758, 0.9749, 0.4758, 0.9749, 0.4653, 0.9749, 0.596, 0.5, 0.6004, 0.5, 0.6004, 0.75, 0.596, 0.75, 0.596, 0.4752, 0.6004, 0.4752, 0.6004, 0.5, 0.596, 0.5, 0.596, 0.0, 0.6004, 0.0, 0.6004, 0.25, 0.596, 0.25, 0.6047, 0.9749, 0.625, 0.9749, 0.625, 0.9749, 0.6047, 0.9749, 0.6004, 0.5, 0.6047, 0.5, 0.6047, 0.75, 0.6004, 0.75, 0.6004, 0.4752, 0.6047, 0.4752, 0.6047, 0.5, 0.6004, 0.5, 0.6047, 0.0, 0.6047, 0.25, 0.6047, 0.25, 0.6047, 0.0, 0.585, 0.0, 0.596, 0.0, 0.596, 0.25, 0.585, 0.25, 0.585, 0.4752, 0.596, 0.4752, 0.596, 0.5, 0.585, 0.5, 0.585, 0.5, 0.596, 0.5, 0.596, 0.75, 0.585, 0.75, 0.585, 0.8869, 0.596, 0.8869, 0.596, 0.9749, 0.585, 0.9749, 0.585, 0.25, 0.596, 0.25, 0.596, 0.2751, 0.585, 0.2751, 0.6004, 0.25, 0.6047, 0.25, 0.6047, 0.2751, 0.6004, 0.2751, 0.6004, 0.8649, 0.6004, 0.7748, 0.6004, 0.7748, 0.6004, 0.8649, 0.596, 0.25, 0.6004, 0.25, 0.6004, 0.2751, 0.596, 0.2751, 0.6004, 0.7748, 0.6004, 0.8649, 0.6004, 0.8649, 0.6004, 0.7748, 0.7619, 0.5, 0.8499, 0.5, 0.8499, 0.75, 0.7619, 0.75, 0.125, 0.5, 0.1501, 0.5, 0.1501, 0.75, 0.125, 0.75, 0.6047, 0.8869, 0.625, 0.8869, 0.625, 0.9749, 0.6047, 0.9749, 0.6047, 0.25, 0.625, 0.25, 0.625, 0.2751, 0.6047, 0.2751, 0.6047, 0.7748, 0.6004, 0.7748, 0.6004, 0.7748, 0.6047, 0.7748, 0.625, 0.5, 0.6498, 0.5, 0.6498, 0.75, 0.625, 0.75, 0.5816, 0.7748, 0.5214, 0.7748, 0.5214, 0.7748, 0.5816, 0.7748, 0.3815, 0.5, 0.3815, 0.75, 0.3815, 0.75, 0.3815, 0.5, 0.585, 0.3851, 0.596, 0.3851, 0.596, 0.4752, 0.585, 0.4752, 0.6004, 0.3851, 0.6047, 0.3851, 0.6047, 0.4752, 0.6004, 0.4752, 0.596, 0.3851, 0.6004, 0.3851, 0.6004, 0.4752, 0.596, 0.4752, 0.2601, 0.5, 0.3502, 0.5, 0.3502, 0.75, 0.2601, 0.75, 0.6047, 0.3851, 0.625, 0.3851, 0.625, 0.4752, 0.6047, 0.4752, 0.5128, 0.3851, 0.5163, 0.3851, 0.5163, 0.4752, 0.5128, 0.4752, 0.436, 0.7748, 0.3863, 0.7748, 0.3863, 0.7748, 0.436, 0.7748, 0.5128, 0.25, 0.5163, 0.25, 0.5163, 0.2751, 0.5128, 0.2751, 0.5816, 0.0, 0.5214, 0.0, 0.5214, 0.0, 0.5816, 0.0, 0.5128, 0.4752, 0.5163, 0.4752, 0.5163, 0.5, 0.5128, 0.5, 0.5163, 0.3851, 0.5214, 0.3851, 0.5214, 0.4752, 0.5163, 0.4752, 0.6004, 0.7748, 0.596, 0.7748, 0.596, 0.7748, 0.6004, 0.7748, 0.5163, 0.25, 0.5214, 0.25, 0.5214, 0.2751, 0.5163, 0.2751, 0.125, 0.75, 0.125, 0.75, 0.125, 0.75, 0.125, 0.75, 0.5163, 0.4752, 0.5214, 0.4752, 0.5214, 0.5, 0.5163, 0.5, 0.4758, 0.0, 0.5128, 0.0, 0.5128, 0.25, 0.4758, 0.25, 0.4758, 0.4752, 0.5128, 0.4752, 0.5128, 0.5, 0.4758, 0.5, 0.4758, 0.5, 0.5128, 0.5, 0.5128, 0.75, 0.4758, 0.75, 0.4758, 0.9749, 0.5128, 0.9749, 0.5128, 0.9749, 0.4758, 0.9749, 0.4758, 0.8869, 0.5128, 0.8869, 0.5128, 0.9749, 0.4758, 0.9749, 0.4758, 0.25, 0.5128, 0.25, 0.5128, 0.2751, 0.4758, 0.2751, 0.4653, 0.75, 0.4758, 0.75, 0.4758, 0.75, 0.4653, 0.75, 0.4758, 0.3851, 0.5128, 0.3851, 0.5128, 0.4752, 0.4758, 0.4752, 0.4653, 0.3851, 0.4758, 0.3851, 0.4758, 0.4752, 0.4653, 0.4752, 0.6047, 0.75, 0.625, 0.75, 0.625, 0.75, 0.6047, 0.75, 0.4653, 0.25, 0.4758, 0.25, 0.4758, 0.2751, 0.4653, 0.2751, 0.125, 0.75, 0.1501, 0.75, 0.1501, 0.75, 0.125, 0.75, 0.4653, 0.5, 0.4758, 0.5, 0.4758, 0.75, 0.4653, 0.75, 0.4653, 0.4752, 0.4758, 0.4752, 0.4758, 0.5, 0.4653, 0.5, 0.4653, 0.0, 0.4758, 0.0, 0.4758, 0.25, 0.4653, 0.25, 0.436, 0.0, 0.4653, 0.0, 0.4653, 0.25, 0.436, 0.25, 0.436, 0.4752, 0.4653, 0.4752, 0.4653, 0.5, 0.436, 0.5, 0.436, 0.5, 0.4653, 0.5, 0.4653, 0.75, 0.436, 0.75, 0.625, 0.0, 0.6047, 0.0, 0.6047, 0.0, 0.625, 0.0, 0.436, 0.8487, 0.3955, 0.8487, 0.3955, 0.8487, 0.436, 0.8487, 0.436, 0.25, 0.4653, 0.25, 0.4653, 0.2751, 0.436, 0.2751, 0.436, 0.3851, 0.4653, 0.3851, 0.4653, 0.4752, 0.436, 0.4752, 0.3863, 0.3851, 0.436, 0.3851, 0.436, 0.4752, 0.3863, 0.4752, 0.596, 0.75, 0.6004, 0.75, 0.6004, 0.75, 0.596, 0.75, 0.3863, 0.25, 0.436, 0.25, 0.436, 0.2751, 0.3863, 0.2751, 0.4561, 0.9587, 0.436, 0.9587, 0.436, 0.9587, 0.4561, 0.9587, 0.436, 0.0, 0.3863, 0.0, 0.3863, 0.0, 0.436, 0.0, 0.3863, 0.5, 0.436, 0.5, 0.436, 0.75, 0.3863, 0.75, 0.3863, 0.4752, 0.436, 0.4752, 0.436, 0.5, 0.3863, 0.5, 0.3863, 0.0, 0.436, 0.0, 0.436, 0.25, 0.3863, 0.25, 0.125, 0.5, 0.125, 0.75, 0.125, 0.75, 0.125, 0.5, 0.375, 0.4752, 0.3815, 0.4752, 0.3815, 0.5, 0.375, 0.5, 0.375, 0.75, 0.375, 0.5, 0.375, 0.5, 0.375, 0.75, 0.375, 0.8869, 0.3815, 0.8869, 0.3815, 0.8869, 0.375, 0.8869, 0.375, 0.25, 0.3815, 0.25, 0.3815, 0.2751, 0.375, 0.2751, 0.6004, 0.75, 0.6047, 0.75, 0.6047, 0.75, 0.6004, 0.75, 0.375, 0.3851, 0.3815, 0.3851, 0.3815, 0.4752, 0.375, 0.4752, 0.3815, 0.0, 0.3863, 0.0, 0.3863, 0.25, 0.3815, 0.25, 0.3815, 0.4752, 0.3863, 0.4752, 0.3863, 0.5, 0.3815, 0.5, 0.3815, 0.5, 0.3863, 0.5, 0.3863, 0.75, 0.3815, 0.75, 0.585, 0.9749, 0.596, 0.9749, 0.596, 0.9749, 0.585, 0.9749, 0.375, 0.7748, 0.3815, 0.7748, 0.3815, 0.7748, 0.375, 0.7748, 0.3815, 0.25, 0.3863, 0.25, 0.3863, 0.2751, 0.3815, 0.2751, 0.4758, 0.75, 0.5128, 0.75, 0.5128, 0.75, 0.4758, 0.75, 0.3815, 0.3851, 0.3863, 0.3851, 0.3863, 0.4752, 0.3815, 0.4752, 0.6047, 0.75, 0.625, 0.75, 0.625, 0.7748, 0.6047, 0.7748, 0.596, 0.75, 0.6004, 0.75, 0.6004, 0.7748, 0.596, 0.7748, 0.6004, 0.75, 0.6047, 0.75, 0.6047, 0.7748, 0.6004, 0.7748, 0.585, 0.75, 0.596, 0.75, 0.596, 0.7748, 0.585, 0.7748, 0.4758, 0.75, 0.5128, 0.75, 0.5128, 0.7748, 0.4758, 0.7748, 0.4653, 0.75, 0.4758, 0.75, 0.4758, 0.7748, 0.4653, 0.7748, 0.436, 0.75, 0.4653, 0.75, 0.4653, 0.7748, 0.436, 0.7748, 0.3863, 0.75, 0.436, 0.75, 0.436, 0.7748, 0.3863, 0.7748, 0.375, 0.75, 0.375, 0.75, 0.375, 0.75, 0.375, 0.75, 0.3815, 0.8869, 0.3815, 0.8649, 0.3815, 0.8649, 0.3815, 0.8869, 0.436, 0.75, 0.4653, 0.75, 0.4653, 0.75, 0.436, 0.75, 0.3502, 0.75, 0.375, 0.75, 0.375, 0.75, 0.3502, 0.75, 0.625, 0.75, 0.6498, 0.75, 0.6498, 0.75, 0.625, 0.75, 0.5128, 0.7748, 0.4758, 0.7748, 0.4758, 0.7748, 0.5128, 0.7748, 0.3815, 0.75, 0.3863, 0.75, 0.3863, 0.75, 0.3815, 0.75, 0.4758, 0.7748, 0.4653, 0.7748, 0.4653, 0.7748, 0.4758, 0.7748, 0.4653, 0.7748, 0.436, 0.7748, 0.436, 0.7748, 0.4653, 0.7748, 0.3863, 0.75, 0.436, 0.75, 0.436, 0.75, 0.3863, 0.75, 0.585, 0.75, 0.596, 0.75, 0.596, 0.75, 0.585, 0.75, 0.3863, 0.7748, 0.3815, 0.7748, 0.3815, 0.7748, 0.3863, 0.7748, 0.625, 0.7748, 0.6047, 0.7748, 0.6047, 0.7748, 0.625, 0.7748, 0.6047, 0.9749, 0.625, 0.9749, 0.625, 1.0, 0.6047, 1.0, 0.596, 0.9749, 0.6004, 0.9749, 0.6004, 1.0, 0.596, 1.0, 0.6004, 0.9749, 0.6047, 0.9749, 0.6047, 1.0, 0.6004, 1.0, 0.585, 0.9749, 0.596, 0.9749, 0.596, 1.0, 0.585, 1.0, 0.4758, 0.9749, 0.5128, 0.9749, 0.5128, 1.0, 0.4758, 1.0, 0.4653, 0.9749, 0.4758, 0.9749, 0.4758, 1.0, 0.4653, 1.0, 0.436, 0.9749, 0.4653, 0.9749, 0.4653, 1.0, 0.436, 1.0, 0.3863, 0.9749, 0.436, 0.9749, 0.436, 1.0, 0.3863, 1.0, 0.3815, 0.9749, 0.3815, 1.0, 0.3815, 1.0, 0.3815, 0.9749, 0.3815, 0.75, 0.3863, 0.75, 0.3863, 0.75, 0.3815, 0.75, 0.436, 0.9749, 0.4653, 0.9749, 0.4653, 0.9749, 0.436, 0.9749, 0.8499, 0.75, 0.875, 0.75, 0.875, 0.75, 0.8499, 0.75, 0.5128, 0.0, 0.4758, 0.0, 0.4758, 0.0, 0.5128, 0.0, 0.6004, 0.9749, 0.6047, 0.9749, 0.6047, 0.9749, 0.6004, 0.9749, 0.6004, 0.0, 0.596, 0.0, 0.596, 0.0, 0.6004, 0.0, 0.4758, 0.0, 0.4653, 0.0, 0.4653, 0.0, 0.4758, 0.0, 0.6004, 0.0, 0.6004, 0.0, 0.6004, 0.0, 0.6004, 0.0, 0.4653, 0.0, 0.436, 0.0, 0.436, 0.0, 0.4653, 0.0, 0.596, 0.9749, 0.6004, 0.9749, 0.6004, 0.9749, 0.596, 0.9749, 0.3863, 0.9749, 0.436, 0.9749, 0.436, 0.9749, 0.3863, 0.9749, 0.3815, 0.3631, 0.3863, 0.3631, 0.3863, 0.3851, 0.3815, 0.3851, 0.3815, 0.9749, 0.375, 0.9749, 0.375, 0.9749, 0.3815, 0.9749, 0.375, 0.3631, 0.3815, 0.3631, 0.3815, 0.3851, 0.375, 0.3851, 0.3863, 0.8649, 0.3815, 0.8649, 0.3815, 0.8649, 0.3863, 0.8649, 0.436, 0.9031, 0.4561, 0.9031, 0.4561, 0.9031, 0.436, 0.9031, 0.3863, 0.3631, 0.436, 0.3631, 0.436, 0.3851, 0.3863, 0.3851, 0.436, 0.3631, 0.4653, 0.3631, 0.4653, 0.3851, 0.436, 0.3851, 0.3955, 0.791, 0.436, 0.791, 0.436, 0.791, 0.3955, 0.791, 0.4758, 0.8869, 0.4758, 0.9749, 0.4758, 0.9749, 0.4758, 0.8869, 0.4653, 0.3631, 0.4758, 0.3631, 0.4758, 0.3851, 0.4653, 0.3851, 0.4758, 0.3631, 0.5128, 0.3631, 0.5128, 0.3851, 0.4758, 0.3851, 0.4758, 0.7748, 0.5128, 0.7748, 0.5128, 0.8649, 0.4758, 0.8649, 0.5163, 0.3631, 0.5214, 0.3631, 0.5214, 0.3851, 0.5163, 0.3851, 0.5128, 0.3631, 0.5163, 0.3631, 0.5163, 0.3851, 0.5128, 0.3851, 0.6047, 0.3631, 0.625, 0.3631, 0.625, 0.3851, 0.6047, 0.3851, 0.2381, 0.5, 0.2601, 0.5, 0.2601, 0.75, 0.2381, 0.75, 0.596, 0.3631, 0.6004, 0.3631, 0.6004, 0.3851, 0.596, 0.3851, 0.6004, 0.3631, 0.6047, 0.3631, 0.6047, 0.3851, 0.6004, 0.3851, 0.585, 0.3631, 0.596, 0.3631, 0.596, 0.3851, 0.585, 0.3851, 0.6047, 0.7748, 0.625, 0.7748, 0.625, 0.8649, 0.6047, 0.8649, 0.6498, 0.5, 0.7399, 0.5, 0.7399, 0.75, 0.6498, 0.75, 0.596, 0.8869, 0.6004, 0.8869, 0.6004, 0.8869, 0.596, 0.8869, 0.6047, 0.8649, 0.6004, 0.8649, 0.6004, 0.8649, 0.6047, 0.8649, 0.585, 0.7748, 0.596, 0.7748, 0.596, 0.8649, 0.585, 0.8649, 0.585, 0.2751, 0.596, 0.2751, 0.596, 0.3631, 0.585, 0.3631, 0.6004, 0.2751, 0.6047, 0.2751, 0.6047, 0.3631, 0.6004, 0.3631, 0.596, 0.2751, 0.6004, 0.2751, 0.6004, 0.3631, 0.596, 0.3631, 0.1501, 0.5, 0.2381, 0.5, 0.2381, 0.75, 0.1501, 0.75, 0.6047, 0.2751, 0.625, 0.2751, 0.625, 0.3631, 0.6047, 0.3631, 0.5128, 0.2751, 0.5163, 0.2751, 0.5163, 0.3631, 0.5128, 0.3631, 0.5163, 0.2751, 0.5214, 0.2751, 0.5214, 0.3631, 0.5163, 0.3631, 0.4758, 0.2751, 0.5128, 0.2751, 0.5128, 0.3631, 0.4758, 0.3631, 0.4653, 0.2751, 0.4758, 0.2751, 0.4758, 0.3631, 0.4653, 0.3631, 0.436, 0.2751, 0.4653, 0.2751, 0.4653, 0.3631, 0.436, 0.3631, 0.3863, 0.2751, 0.436, 0.2751, 0.436, 0.3631, 0.3863, 0.3631, 0.375, 0.2751, 0.3815, 0.2751, 0.3815, 0.3631, 0.375, 0.3631, 0.3815, 0.2751, 0.3863, 0.2751, 0.3863, 0.3631, 0.3815, 0.3631, 0.6004, 0.8649, 0.6047, 0.8649, 0.6047, 0.8649, 0.6004, 0.8649, 0.4653, 0.8869, 0.436, 0.8869, 0.436, 0.8869, 0.4653, 0.8869, 0.6004, 0.8869, 0.596, 0.8869, 0.596, 0.8869, 0.6004, 0.8869, 0.596, 0.8649, 0.6004, 0.8649, 0.6004, 0.8649, 0.596, 0.8649, 0.4653, 0.8649, 0.4758, 0.8649, 0.4758, 0.8649, 0.4653, 0.8649, 0.436, 0.8869, 0.3863, 0.8869, 0.3863, 0.8869, 0.436, 0.8869, 0.436, 0.8649, 0.4653, 0.8649, 0.4653, 0.8649, 0.436, 0.8649, 0.6047, 0.8649, 0.625, 0.8649, 0.625, 0.8869, 0.6047, 0.8869, 0.7399, 0.5, 0.7619, 0.5, 0.7619, 0.75, 0.7399, 0.75, 0.6047, 0.8649, 0.6047, 0.8869, 0.6047, 0.8869, 0.6047, 0.8649, 0.3815, 1.0, 0.3815, 0.9749, 0.3815, 0.9749, 0.3815, 1.0, 0.3815, 0.7748, 0.3815, 0.8649, 0.3815, 0.8649, 0.3815, 0.7748, 0.3863, 0.8649, 0.436, 0.8649, 0.436, 0.8869, 0.3863, 0.8869, 0.436, 0.8649, 0.4653, 0.8649, 0.4653, 0.8869, 0.436, 0.8869, 0.4653, 0.8649, 0.4758, 0.8649, 0.4758, 0.8869, 0.4653, 0.8869, 0.4758, 0.8649, 0.5128, 0.8649, 0.5128, 0.8869, 0.4758, 0.8869, 0.596, 0.8649, 0.6004, 0.8649, 0.6004, 0.8869, 0.596, 0.8869, 0.6004, 0.8649, 0.6047, 0.8649, 0.6047, 0.8869, 0.6004, 0.8869, 0.585, 0.8649, 0.596, 0.8649, 0.596, 0.8869, 0.585, 0.8869, 0.6047, 0.8869, 0.6004, 0.8869, 0.6004, 0.8869, 0.6047, 0.8869, 0.2381, 0.75, 0.2601, 0.75, 0.2601, 0.75, 0.2381, 0.75, 0.4758, 0.8869, 0.4653, 0.8869, 0.4653, 0.8869, 0.4758, 0.8869, 0.585, 0.8649, 0.596, 0.8649, 0.596, 0.8649, 0.585, 0.8649, 0.5816, 0.8869, 0.5214, 0.8869, 0.5214, 0.8869, 0.5816, 0.8869, 0.5128, 0.8869, 0.4758, 0.8869, 0.4758, 0.8869, 0.5128, 0.8869, 0.4758, 0.8649, 0.5128, 0.8649, 0.5128, 0.8649, 0.4758, 0.8649, 0.3863, 0.8649, 0.436, 0.8649, 0.436, 0.8649, 0.3863, 0.8649, 0.3863, 0.8869, 0.3815, 0.8869, 0.3815, 0.8869, 0.3863, 0.8869, 0.1501, 0.75, 0.2381, 0.75, 0.2381, 0.75, 0.1501, 0.75, 0.3815, 0.8649, 0.3815, 0.7748, 0.3815, 0.7748, 0.3815, 0.8649, 0.3863, 0.75, 0.3863, 0.7748, 0.3863, 0.7748, 0.3863, 0.75, 0.2601, 0.75, 0.3502, 0.75, 0.3502, 0.75, 0.2601, 0.75, 0.3863, 0.7748, 0.3863, 0.8649, 0.3863, 0.8649, 0.3863, 0.7748, 0.2601, 0.75, 0.3502, 0.75, 0.3502, 0.75, 0.2601, 0.75, 0.3863, 0.8869, 0.3863, 0.9749, 0.3863, 0.9749, 0.3863, 0.8869, 0.1501, 0.75, 0.2381, 0.75, 0.2381, 0.75, 0.1501, 0.75, 0.3815, 0.8649, 0.375, 0.8649, 0.375, 0.8649, 0.3815, 0.8649, 0.3863, 0.9749, 0.3815, 0.9749, 0.3815, 0.9749, 0.3863, 0.9749, 0.4653, 0.8869, 0.4758, 0.8869, 0.4758, 0.9749, 0.4653, 0.9749, 0.4653, 0.7748, 0.4758, 0.7748, 0.4758, 0.8649, 0.4653, 0.8649, 0.4758, 0.7748, 0.4758, 0.8649, 0.4758, 0.8649, 0.4758, 0.7748, 0.4653, 0.9749, 0.4653, 0.8869, 0.4653, 0.8869, 0.4653, 0.9749, 0.4653, 0.8649, 0.4653, 0.7748, 0.4653, 0.7748, 0.4653, 0.8649, 0.5128, 0.8869, 0.5128, 0.8869, 0.5128, 0.8869, 0.5128, 0.8869, 0.5163, 0.9749, 0.5128, 0.9749, 0.5128, 0.9749, 0.5163, 0.9749, 0.5128, 0.75, 0.5128, 0.75, 0.5128, 0.75, 0.5128, 0.75, 0.5128, 0.0, 0.5128, 0.0, 0.5128, 0.0, 0.5128, 0.0, 0.5214, 0.7748, 0.5214, 0.8649, 0.5214, 0.8649, 0.5214, 0.7748, 0.5214, 0.0, 0.5163, 0.0, 0.5163, 0.0, 0.5214, 0.0, 0.5214, 0.25, 0.5163, 0.25, 0.5163, 0.25, 0.5214, 0.25, 0.5214, 0.7748, 0.5163, 0.7748, 0.5163, 0.7748, 0.5214, 0.7748, 0.5163, 0.9749, 0.5163, 0.9749, 0.5163, 0.9749, 0.5163, 0.9749, 0.5128, 0.8869, 0.5128, 0.8869, 0.5128, 0.8869, 0.5128, 0.8869, 0.5214, 0.8649, 0.5214, 0.8869, 0.5214, 0.8869, 0.5214, 0.8649, 0.5163, 0.75, 0.5163, 0.75, 0.5163, 0.75, 0.5163, 0.75, 0.5128, 0.9749, 0.5128, 0.9749, 0.5128, 0.9749, 0.5128, 0.9749, 0.5163, 0.8869, 0.5128, 0.8869, 0.5128, 0.8869, 0.5163, 0.8869, 0.5214, 0.8869, 0.5214, 0.8869, 0.5214, 0.8869, 0.5214, 0.8869, 0.5163, 0.0, 0.5163, 0.0, 0.5163, 0.0, 0.5163, 0.0, 0.5163, 0.7748, 0.5128, 0.7748, 0.5128, 0.7748, 0.5163, 0.7748, 0.5163, 0.9749, 0.5214, 0.9749, 0.5214, 0.9749, 0.5163, 0.9749, 0.5214, 0.9749, 0.5163, 0.9749, 0.5163, 0.9749, 0.5214, 0.9749, 0.5163, 0.8649, 0.5128, 0.8649, 0.5128, 0.8649, 0.5163, 0.8649, 0.5163, 0.8649, 0.5163, 0.8869, 0.5163, 0.8869, 0.5163, 0.8649, 0.5214, 0.75, 0.5214, 0.75, 0.5214, 0.75, 0.5214, 0.75, 0.5128, 0.7748, 0.5128, 0.7748, 0.5128, 0.7748, 0.5128, 0.7748, 0.5214, 0.8869, 0.5214, 0.8869, 0.5214, 0.8869, 0.5214, 0.8869, 0.5163, 0.75, 0.5163, 0.5, 0.5163, 0.5, 0.5163, 0.75, 0.5163, 0.8869, 0.5128, 0.8869, 0.5128, 0.8869, 0.5163, 0.8869, 0.5163, 0.0, 0.5214, 0.0, 0.5214, 0.25, 0.5163, 0.25, 0.5214, 0.0, 0.5163, 0.0, 0.5163, 0.0, 0.5214, 0.0, 0.5214, 0.0, 0.5214, 0.0, 0.5214, 0.0, 0.5214, 0.0, 0.5163, 0.25, 0.5163, 0.0, 0.5163, 0.0, 0.5163, 0.25, 0.5163, 0.8869, 0.5163, 0.8649, 0.5163, 0.8649, 0.5163, 0.8869, 0.5214, 0.0, 0.5214, 0.25, 0.5214, 0.25, 0.5214, 0.0, 0.5163, 0.9749, 0.5214, 0.9749, 0.5214, 0.9749, 0.5163, 0.9749, 0.5214, 0.9749, 0.5214, 1.0, 0.5214, 1.0, 0.5214, 0.9749, 0.5214, 0.9749, 0.5214, 0.9749, 0.5214, 0.9749, 0.5214, 0.9749, 0.5163, 0.9749, 0.5163, 0.9749, 0.5163, 0.9749, 0.5163, 0.9749, 0.5214, 0.7748, 0.5163, 0.7748, 0.5163, 0.7748, 0.5214, 0.7748, 0.5214, 0.8869, 0.5163, 0.8869, 0.5163, 0.8869, 0.5214, 0.8869, 0.5163, 1.0, 0.5163, 0.9749, 0.5163, 0.9749, 0.5163, 1.0, 0.5214, 0.8869, 0.5163, 0.8869, 0.5163, 0.8869, 0.5214, 0.8869, 0.5214, 0.7748, 0.5163, 0.7748, 0.5163, 0.7748, 0.5214, 0.7748, 0.5163, 0.7748, 0.5163, 0.7748, 0.5163, 0.7748, 0.5163, 0.7748, 0.5163, 0.8869, 0.5163, 0.8869, 0.5163, 0.8869, 0.5163, 0.8869, 0.5214, 0.7748, 0.5214, 0.7748, 0.5214, 0.7748, 0.5214, 0.7748, 0.5163, 0.5, 0.5214, 0.5, 0.5214, 0.75, 0.5163, 0.75, 0.5163, 0.75, 0.5214, 0.75, 0.5214, 0.75, 0.5163, 0.75, 0.5163, 0.8649, 0.5214, 0.8649, 0.5214, 0.8649, 0.5163, 0.8649, 0.5214, 0.8649, 0.5214, 0.8649, 0.5214, 0.8649, 0.5214, 0.8649, 0.5163, 0.8649, 0.5214, 0.8649, 0.5214, 0.8649, 0.5163, 0.8649, 0.5214, 0.75, 0.5214, 0.75, 0.5214, 0.75, 0.5214, 0.75, 0.5214, 0.8649, 0.5214, 0.8649, 0.5214, 0.8649, 0.5214, 0.8649, 0.5163, 0.8649, 0.5163, 0.8649, 0.5163, 0.8649, 0.5163, 0.8649, 0.5163, 0.5, 0.5214, 0.5, 0.5214, 0.5, 0.5163, 0.5, 0.5214, 0.5, 0.5214, 0.75, 0.5214, 0.75, 0.5214, 0.5, 0.5214, 0.8649, 0.5163, 0.8649, 0.5163, 0.8649, 0.5214, 0.8649, 0.5163, 0.8869, 0.5214, 0.8869, 0.5214, 0.8869, 0.5163, 0.8869, 0.5163, 0.75, 0.5214, 0.75, 0.5214, 0.7748, 0.5163, 0.7748, 0.5163, 0.9749, 0.5214, 0.9749, 0.5214, 1.0, 0.5163, 1.0, 0.5163, 0.8649, 0.5214, 0.8649, 0.5214, 0.8869, 0.5163, 0.8869, 0.5163, 1.0, 0.5214, 1.0, 0.5214, 1.0, 0.5163, 1.0, 0.5214, 0.9749, 0.5163, 0.9749, 0.5163, 0.9749, 0.5214, 0.9749, 0.5163, 0.7748, 0.5214, 0.7748, 0.5214, 0.7748, 0.5163, 0.7748, 0.5214, 0.75, 0.5163, 0.75, 0.5163, 0.75, 0.5214, 0.75, 0.5163, 0.9749, 0.5214, 0.9749, 0.5214, 0.9749, 0.5163, 0.9749, 0.5163, 0.8869, 0.5163, 0.8869, 0.5163, 0.8869, 0.5163, 0.8869, 0.5163, 0.7748, 0.5163, 0.75, 0.5163, 0.75, 0.5163, 0.7748, 0.5214, 0.7748, 0.5214, 0.7748, 0.5214, 0.7748, 0.5214, 0.7748, 0.5163, 0.75, 0.5214, 0.75, 0.5214, 0.75, 0.5163, 0.75, 0.5214, 0.75, 0.5214, 0.7748, 0.5214, 0.7748, 0.5214, 0.75, 0.5163, 0.7748, 0.5163, 0.7748, 0.5163, 0.7748, 0.5163, 0.7748, 0.5163, 0.9749, 0.5163, 0.9749, 0.5163, 0.9749, 0.5163, 0.9749, 0.5163, 0.75, 0.5163, 0.75, 0.5163, 0.75, 0.5163, 0.75, 0.5214, 0.0, 0.5214, 0.0, 0.5214, 0.0, 0.5214, 0.0, 0.5163, 0.0, 0.5163, 0.0, 0.5163, 0.0, 0.5163, 0.0, 0.5214, 0.9749, 0.5214, 0.9749, 0.5214, 0.9749, 0.5214, 0.9749, 0.5163, 0.8649, 0.5163, 0.8649, 0.5163, 0.8649, 0.5163, 0.8649, 0.5214, 0.8869, 0.5163, 0.8869, 0.5163, 0.8869, 0.5214, 0.8869, 0.5163, 0.8649, 0.5214, 0.8649, 0.5214, 0.8649, 0.5163, 0.8649, 0.5163, 0.8869, 0.5214, 0.8869, 0.5214, 0.9749, 0.5163, 0.9749, 0.5163, 0.7748, 0.5214, 0.7748, 0.5214, 0.8649, 0.5163, 0.8649, 0.5163, 0.8869, 0.5214, 0.8869, 0.5214, 0.8869, 0.5163, 0.8869, 0.5163, 0.7748, 0.5214, 0.7748, 0.5214, 0.7748, 0.5163, 0.7748, 0.5163, 0.8649, 0.5163, 0.7748, 0.5163, 0.7748, 0.5163, 0.8649, 0.5214, 0.8869, 0.5214, 0.9749, 0.5214, 0.9749, 0.5214, 0.8869, 0.5163, 0.9749, 0.5163, 0.8869, 0.5163, 0.8869, 0.5163, 0.9749, 0.5214, 0.8649, 0.5163, 0.8649, 0.5163, 0.8649, 0.5214, 0.8649, 0.5163, 0.7748, 0.5128, 0.7748, 0.5128, 0.7748, 0.5163, 0.7748, 0.5128, 0.0, 0.5163, 0.0, 0.5163, 0.25, 0.5128, 0.25, 0.5163, 0.0, 0.5128, 0.0, 0.5128, 0.0, 0.5163, 0.0, 0.5163, 0.8869, 0.5128, 0.8869, 0.5128, 0.8869, 0.5163, 0.8869, 0.5128, 0.75, 0.5128, 0.75, 0.5128, 0.75, 0.5128, 0.75, 0.5163, 0.0, 0.5163, 0.0, 0.5163, 0.0, 0.5163, 0.0, 0.5163, 0.9749, 0.5163, 1.0, 0.5163, 1.0, 0.5163, 0.9749, 0.5163, 0.25, 0.5128, 0.25, 0.5128, 0.25, 0.5163, 0.25, 0.5128, 0.25, 0.5128, 0.0, 0.5128, 0.0, 0.5128, 0.25, 0.5128, 1.0, 0.5128, 0.9749, 0.5128, 0.9749, 0.5128, 1.0, 0.5128, 0.7748, 0.5128, 0.7748, 0.5128, 0.7748, 0.5128, 0.7748, 0.5163, 0.0, 0.5163, 0.25, 0.5163, 0.25, 0.5163, 0.0, 0.5163, 0.8869, 0.5163, 0.8869, 0.5163, 0.8869, 0.5163, 0.8869, 0.5163, 0.7748, 0.5163, 0.7748, 0.5163, 0.7748, 0.5163, 0.7748, 0.5128, 0.5, 0.5163, 0.5, 0.5163, 0.75, 0.5128, 0.75, 0.5128, 0.9749, 0.5163, 0.9749, 0.5163, 0.9749, 0.5128, 0.9749, 0.5128, 0.75, 0.5163, 0.75, 0.5163, 0.75, 0.5128, 0.75, 0.5128, 0.8649, 0.5163, 0.8649, 0.5163, 0.8649, 0.5128, 0.8649, 0.5128, 0.75, 0.5128, 0.5, 0.5128, 0.5, 0.5128, 0.75, 0.5128, 0.9749, 0.5163, 0.9749, 0.5163, 0.9749, 0.5128, 0.9749, 0.5163, 0.5, 0.5163, 0.75, 0.5163, 0.75, 0.5163, 0.5, 0.5128, 0.8649, 0.5128, 0.8649, 0.5128, 0.8649, 0.5128, 0.8649, 0.5163, 0.7748, 0.5163, 0.7748, 0.5163, 0.7748, 0.5163, 0.7748, 0.5128, 0.8649, 0.5163, 0.8649, 0.5163, 0.8649, 0.5128, 0.8649, 0.5163, 0.8649, 0.5163, 0.8649, 0.5163, 0.8649, 0.5163, 0.8649, 0.5128, 0.5, 0.5163, 0.5, 0.5163, 0.5, 0.5128, 0.5, 0.5128, 0.9749, 0.5163, 0.9749, 0.5163, 0.9749, 0.5128, 0.9749, 0.5163, 0.75, 0.5163, 0.75, 0.5163, 0.75, 0.5163, 0.75, 0.5128, 0.75, 0.5163, 0.75, 0.5163, 0.7748, 0.5128, 0.7748, 0.5128, 0.9749, 0.5163, 0.9749, 0.5163, 1.0, 0.5128, 1.0, 0.5163, 0.8649, 0.5128, 0.8649, 0.5128, 0.8649, 0.5163, 0.8649, 0.5128, 0.8649, 0.5163, 0.8649, 0.5163, 0.8869, 0.5128, 0.8869, 0.5128, 1.0, 0.5163, 1.0, 0.5163, 1.0, 0.5128, 1.0, 0.5128, 0.8869, 0.5163, 0.8869, 0.5163, 0.8869, 0.5128, 0.8869, 0.5128, 0.7748, 0.5163, 0.7748, 0.5163, 0.7748, 0.5128, 0.7748, 0.5163, 0.75, 0.5128, 0.75, 0.5128, 0.75, 0.5163, 0.75, 0.5163, 0.9749, 0.5128, 0.9749, 0.5128, 0.9749, 0.5163, 0.9749, 0.5128, 0.8649, 0.5163, 0.8649, 0.5163, 0.8649, 0.5128, 0.8649, 0.5163, 0.0, 0.5128, 0.0, 0.5128, 0.0, 0.5163, 0.0, 0.5128, 0.8869, 0.5128, 0.8649, 0.5128, 0.8649, 0.5128, 0.8869, 0.5163, 0.8649, 0.5163, 0.8649, 0.5163, 0.8649, 0.5163, 0.8649, 0.5163, 0.0, 0.5163, 0.0, 0.5163, 0.0, 0.5163, 0.0, 0.5163, 0.75, 0.5163, 0.75, 0.5163, 0.75, 0.5163, 0.75, 0.5163, 0.75, 0.5163, 0.7748, 0.5163, 0.7748, 0.5163, 0.75, 0.5128, 0.9749, 0.5128, 0.9749, 0.5128, 0.9749, 0.5128, 0.9749, 0.5163, 0.8869, 0.5163, 0.8869, 0.5163, 0.8869, 0.5163, 0.8869, 0.5163, 0.9749, 0.5163, 0.9749, 0.5163, 0.9749, 0.5163, 0.9749, 0.5128, 0.7748, 0.5128, 0.75, 0.5128, 0.75, 0.5128, 0.7748, 0.5128, 0.75, 0.5163, 0.75, 0.5163, 0.75, 0.5128, 0.75, 0.5163, 0.7748, 0.5128, 0.7748, 0.5128, 0.7748, 0.5163, 0.7748, 0.5128, 0.8649, 0.5128, 0.8649, 0.5128, 0.8649, 0.5128, 0.8649, 0.5128, 0.0, 0.5128, 0.0, 0.5128, 0.0, 0.5128, 0.0, 0.5128, 0.8869, 0.5163, 0.8869, 0.5163, 0.9749, 0.5128, 0.9749, 0.5128, 0.7748, 0.5163, 0.7748, 0.5163, 0.8649, 0.5128, 0.8649, 0.5128, 0.8649, 0.5128, 0.7748, 0.5128, 0.7748, 0.5128, 0.8649, 0.5128, 0.9749, 0.5128, 0.8869, 0.5128, 0.8869, 0.5128, 0.9749, 0.5163, 0.7748, 0.5163, 0.8649, 0.5163, 0.8649, 0.5163, 0.7748, 0.5163, 0.8869, 0.5163, 0.9749, 0.5163, 0.9749, 0.5163, 0.8869, 0.5128, 0.7748, 0.5163, 0.7748, 0.5163, 0.7748, 0.5128, 0.7748, 0.5128, 0.8869, 0.5163, 0.8869, 0.5163, 0.8869, 0.5128, 0.8869, 0.596, 0.8869, 0.585, 0.8869, 0.585, 0.8869, 0.596, 0.8869, 0.5829, 0.8649, 0.585, 0.8649, 0.585, 0.8649, 0.5829, 0.8649, 0.585, 0.7748, 0.585, 0.8649, 0.585, 0.8649, 0.585, 0.7748, 0.5829, 0.2751, 0.585, 0.2751, 0.585, 0.3631, 0.5829, 0.3631, 0.5829, 0.75, 0.5829, 0.75, 0.5829, 0.75, 0.5829, 0.75, 0.5829, 0.3631, 0.585, 0.3631, 0.585, 0.3851, 0.5829, 0.3851, 0.5829, 0.8649, 0.585, 0.8649, 0.585, 0.8649, 0.5829, 0.8649, 0.5829, 0.5, 0.585, 0.5, 0.585, 0.5, 0.5829, 0.5, 0.5829, 0.8649, 0.5829, 0.7748, 0.5829, 0.7748, 0.5829, 0.8649, 0.5829, 0.9749, 0.585, 0.9749, 0.585, 0.9749, 0.5829, 0.9749, 0.596, 0.0, 0.585, 0.0, 0.585, 0.0, 0.596, 0.0, 0.5829, 0.3851, 0.585, 0.3851, 0.585, 0.4752, 0.5829, 0.4752, 0.596, 0.7748, 0.585, 0.7748, 0.585, 0.7748, 0.596, 0.7748, 0.5829, 0.25, 0.585, 0.25, 0.585, 0.2751, 0.5829, 0.2751, 0.585, 0.8649, 0.5829, 0.8649, 0.5829, 0.8649, 0.585, 0.8649, 0.5829, 0.8649, 0.5829, 0.8649, 0.5829, 0.8649, 0.5829, 0.8649, 0.5829, 0.4752, 0.585, 0.4752, 0.585, 0.5, 0.5829, 0.5, 0.5829, 1.0, 0.585, 1.0, 0.585, 1.0, 0.5829, 1.0, 0.5829, 0.8869, 0.5816, 0.8869, 0.5816, 0.8869, 0.5829, 0.8869, 0.5816, 0.4752, 0.5829, 0.4752, 0.5829, 0.5, 0.5816, 0.5, 0.5816, 0.9749, 0.5816, 0.9749, 0.5816, 0.9749, 0.5816, 0.9749, 0.5829, 0.8649, 0.5829, 0.8869, 0.5829, 0.8869, 0.5829, 0.8649, 0.5816, 0.25, 0.5829, 0.25, 0.5829, 0.2751, 0.5816, 0.2751, 0.5816, 0.3851, 0.5829, 0.3851, 0.5829, 0.4752, 0.5816, 0.4752, 0.5816, 0.9749, 0.5829, 0.9749, 0.5829, 0.9749, 0.5816, 0.9749, 0.5829, 0.9749, 0.5816, 0.9749, 0.5816, 0.9749, 0.5829, 0.9749, 0.5816, 0.75, 0.5816, 0.75, 0.5816, 0.75, 0.5816, 0.75, 0.5816, 1.0, 0.5816, 0.9749, 0.5816, 0.9749, 0.5816, 1.0, 0.5816, 0.3631, 0.5829, 0.3631, 0.5829, 0.3851, 0.5816, 0.3851, 0.5829, 0.8869, 0.5829, 0.9749, 0.5829, 0.9749, 0.5829, 0.8869, 0.5816, 0.2751, 0.5829, 0.2751, 0.5829, 0.3631, 0.5816, 0.3631, 0.5816, 0.8649, 0.5829, 0.8649, 0.5829, 0.8649, 0.5816, 0.8649, 0.5816, 0.75, 0.5816, 0.5, 0.5816, 0.5, 0.5816, 0.75, 0.585, 0.8869, 0.5829, 0.8869, 0.5829, 0.8869, 0.585, 0.8869, 0.5829, 0.25, 0.5829, 0.0, 0.5829, 0.0, 0.5829, 0.25, 0.585, 0.7748, 0.5829, 0.7748, 0.5829, 0.7748, 0.585, 0.7748, 0.5214, 0.8649, 0.5816, 0.8649, 0.5816, 0.8649, 0.5214, 0.8649, 0.5214, 0.8649, 0.5816, 0.8649, 0.5816, 0.8869, 0.5214, 0.8869, 0.5214, 0.2751, 0.5816, 0.2751, 0.5816, 0.3631, 0.5214, 0.3631, 0.5706, 0.8456, 0.5324, 0.8456, 0.5324, 0.8456, 0.5706, 0.8456, 0.5214, 0.3631, 0.5816, 0.3631, 0.5816, 0.3851, 0.5214, 0.3851, 0.5214, 0.9749, 0.5816, 0.9749, 0.5816, 1.0, 0.5214, 1.0, 0.5214, 0.75, 0.5816, 0.75, 0.5816, 0.75, 0.5214, 0.75, 0.5214, 0.75, 0.5816, 0.75, 0.5816, 0.7748, 0.5214, 0.7748, 0.5214, 0.9749, 0.5816, 0.9749, 0.5816, 0.9749, 0.5214, 0.9749, 0.5214, 0.3851, 0.5816, 0.3851, 0.5816, 0.4752, 0.5214, 0.4752, 0.5214, 0.25, 0.5816, 0.25, 0.5816, 0.2751, 0.5214, 0.2751, 0.5706, 0.9061, 0.5706, 0.9557, 0.5706, 0.9557, 0.5706, 0.9061, 0.5214, 0.5, 0.5816, 0.5, 0.5816, 0.75, 0.5214, 0.75, 0.5214, 0.4752, 0.5816, 0.4752, 0.5816, 0.5, 0.5214, 0.5, 0.5214, 0.0, 0.5816, 0.0, 0.5816, 0.25, 0.5214, 0.25, 0.5816, 0.7748, 0.5829, 0.7748, 0.5829, 0.7748, 0.5816, 0.7748, 0.5829, 1.0, 0.5829, 1.0, 0.5829, 1.0, 0.5829, 1.0, 0.5816, 0.8869, 0.5816, 0.8869, 0.5816, 0.8869, 0.5816, 0.8869, 0.5324, 0.9557, 0.5706, 0.9557, 0.5816, 0.9749, 0.5214, 0.9749, 0.5706, 0.794, 0.5324, 0.794, 0.5214, 0.7748, 0.5816, 0.7748, 0.5324, 0.9061, 0.5324, 0.9557, 0.5214, 0.9749, 0.5214, 0.8869, 0.5706, 0.9061, 0.5324, 0.9061, 0.5214, 0.8869, 0.5816, 0.8869, 0.5324, 0.794, 0.5324, 0.8456, 0.5214, 0.8649, 0.5214, 0.7748, 0.5324, 0.8456, 0.5706, 0.8456, 0.5816, 0.8649, 0.5214, 0.8649, 0.5706, 0.8456, 0.5706, 0.794, 0.5816, 0.7748, 0.5816, 0.8649, 0.5706, 0.9557, 0.5706, 0.9061, 0.5816, 0.8869, 0.5816, 0.9749, 0.5689, 0.9103, 0.5689, 0.9515, 0.5689, 0.9515, 0.5689, 0.9103, 0.5689, 0.9515, 0.5341, 0.9515, 0.5341, 0.9515, 0.5689, 0.9515, 0.5324, 0.9061, 0.5706, 0.9061, 0.5706, 0.9061, 0.5324, 0.9061, 0.5324, 0.794, 0.5706, 0.794, 0.5706, 0.794, 0.5324, 0.794, 0.5706, 0.794, 0.5706, 0.8456, 0.5706, 0.8456, 0.5706, 0.794, 0.5324, 0.8456, 0.5324, 0.794, 0.5324, 0.794, 0.5324, 0.8456, 0.5324, 0.9557, 0.5324, 0.9061, 0.5324, 0.9061, 0.5324, 0.9557, 0.5706, 0.9557, 0.5324, 0.9557, 0.5324, 0.9557, 0.5706, 0.9557, 0.5341, 0.9515, 0.5689, 0.9515, 0.5706, 0.9557, 0.5324, 0.9557, 0.5689, 0.7983, 0.5341, 0.7983, 0.5324, 0.794, 0.5706, 0.794, 0.5341, 0.9103, 0.5341, 0.9515, 0.5324, 0.9557, 0.5324, 0.9061, 0.5689, 0.9103, 0.5341, 0.9103, 0.5324, 0.9061, 0.5706, 0.9061, 0.5341, 0.7983, 0.5341, 0.8414, 0.5324, 0.8456, 0.5324, 0.794, 0.5341, 0.8414, 0.5689, 0.8414, 0.5706, 0.8456, 0.5324, 0.8456, 0.5689, 0.8414, 0.5689, 0.7983, 0.5706, 0.794, 0.5706, 0.8456, 0.5689, 0.9515, 0.5689, 0.9103, 0.5706, 0.9061, 0.5706, 0.9557, 0.5341, 0.7983, 0.5689, 0.7983, 0.5689, 0.8414, 0.5341, 0.8414, 0.5341, 0.9515, 0.5341, 0.9103, 0.5341, 0.9103, 0.5341, 0.9515, 0.5689, 0.8414, 0.5341, 0.8414, 0.5341, 0.8414, 0.5689, 0.8414, 0.5341, 0.9103, 0.5689, 0.9103, 0.5689, 0.9103, 0.5341, 0.9103, 0.5341, 0.7983, 0.5689, 0.7983, 0.5689, 0.7983, 0.5341, 0.7983, 0.5689, 0.7983, 0.5689, 0.8414, 0.5689, 0.8414, 0.5689, 0.7983, 0.5341, 0.8414, 0.5341, 0.7983, 0.5341, 0.7983, 0.5341, 0.8414, 0.5341, 0.9515, 0.5341, 0.9103, 0.5341, 0.9103, 0.5341, 0.9515, 0.5341, 0.9103, 0.5689, 0.9103, 0.5689, 0.9515, 0.5341, 0.9515, 0.5689, 0.9515, 0.5341, 0.9515, 0.5341, 0.9515, 0.5689, 0.9515, 0.5689, 0.9103, 0.5689, 0.9515, 0.5689, 0.9515, 0.5689, 0.9103, 0.5341, 0.9103, 0.5689, 0.9103, 0.5689, 0.9103, 0.5341, 0.9103, 0.5829, 0.8649, 0.585, 0.8649, 0.585, 0.8869, 0.5829, 0.8869, 0.5829, 0.7748, 0.585, 0.7748, 0.585, 0.8649, 0.5829, 0.8649, 0.5829, 0.9749, 0.585, 0.9749, 0.585, 1.0, 0.5829, 1.0, 0.5829, 0.75, 0.585, 0.75, 0.585, 0.7748, 0.5829, 0.7748, 0.5829, 0.8869, 0.585, 0.8869, 0.585, 0.9749, 0.5829, 0.9749, 0.585, 0.8869, 0.5829, 0.8869, 0.5829, 0.8869, 0.585, 0.8869, 0.5829, 0.8869, 0.5829, 0.8649, 0.5829, 0.8649, 0.5829, 0.8869, 0.585, 0.9749, 0.5829, 0.9749, 0.5829, 0.9749, 0.585, 0.9749, 0.5829, 0.8869, 0.585, 0.8869, 0.585, 0.8869, 0.5829, 0.8869, 0.5829, 0.7748, 0.5829, 0.75, 0.5829, 0.75, 0.5829, 0.7748, 0.585, 0.9749, 0.585, 1.0, 0.585, 1.0, 0.585, 0.9749, 0.585, 0.8869, 0.585, 0.9749, 0.585, 0.9749, 0.585, 0.8869, 0.585, 0.8869, 0.585, 0.8869, 0.585, 0.8869, 0.585, 0.8869, 0.5829, 0.7748, 0.585, 0.7748, 0.585, 0.7748, 0.5829, 0.7748, 0.5829, 1.0, 0.5829, 0.9749, 0.5829, 0.9749, 0.5829, 1.0, 0.585, 0.75, 0.585, 0.7748, 0.585, 0.7748, 0.585, 0.75, 0.5829, 0.7748, 0.585, 0.7748, 0.585, 0.7748, 0.5829, 0.7748, 0.5829, 0.9749, 0.585, 0.9749, 0.585, 0.9749, 0.5829, 0.9749, 0.5829, 0.9749, 0.5829, 0.8869, 0.5829, 0.8869, 0.5829, 0.9749, 0.585, 0.8649, 0.585, 0.8869, 0.585, 0.8869, 0.585, 0.8649, 0.5816, 0.8869, 0.5829, 0.8869, 0.5829, 0.8869, 0.5816, 0.8869, 0.5829, 0.7748, 0.5829, 0.8649, 0.5829, 0.8649, 0.5829, 0.7748, 0.5816, 0.9749, 0.5816, 0.8869, 0.5816, 0.8869, 0.5816, 0.9749, 0.5816, 0.8869, 0.5829, 0.8869, 0.5829, 0.8869, 0.5816, 0.8869, 0.5816, 0.8869, 0.5829, 0.8869, 0.5829, 0.8869, 0.5816, 0.8869, 0.5816, 0.7748, 0.5816, 0.75, 0.5816, 0.75, 0.5816, 0.7748, 0.5829, 0.0, 0.5816, 0.0, 0.5816, 0.0, 0.5829, 0.0, 0.5829, 0.8869, 0.5816, 0.8869, 0.5816, 0.8869, 0.5829, 0.8869, 0.5829, 0.75, 0.5829, 0.7748, 0.5829, 0.7748, 0.5829, 0.75, 0.5816, 0.8869, 0.5816, 0.8649, 0.5816, 0.8649, 0.5816, 0.8869, 0.5829, 0.7748, 0.5816, 0.7748, 0.5816, 0.7748, 0.5829, 0.7748, 0.5829, 0.9749, 0.5829, 1.0, 0.5829, 1.0, 0.5829, 0.9749, 0.5816, 0.75, 0.5829, 0.75, 0.5829, 0.75, 0.5816, 0.75, 0.5816, 0.9749, 0.5816, 0.8869, 0.5816, 0.8869, 0.5816, 0.9749, 0.5816, 0.9749, 0.5829, 0.9749, 0.5829, 0.9749, 0.5816, 0.9749, 0.5829, 0.8869, 0.5829, 0.9749, 0.5829, 0.9749, 0.5829, 0.8869, 0.5816, 0.7748, 0.5829, 0.7748, 0.5829, 0.8649, 0.5816, 0.8649, 0.5816, 0.8869, 0.5829, 0.8869, 0.5829, 0.9749, 0.5816, 0.9749, 0.5816, 0.75, 0.5829, 0.75, 0.5829, 0.7748, 0.5816, 0.7748, 0.5816, 0.9749, 0.5829, 0.9749, 0.5829, 1.0, 0.5816, 1.0, 0.5816, 0.8649, 0.5829, 0.8649, 0.5829, 0.8869, 0.5816, 0.8869, 0.5816, 1.0, 0.5816, 1.0, 0.5816, 1.0, 0.5816, 1.0, 0.5829, 0.75, 0.5829, 0.7748, 0.5829, 0.7748, 0.5829, 0.75, 0.5829, 0.0, 0.5816, 0.0, 0.5816, 0.0, 0.5829, 0.0, 0.5829, 0.9749, 0.5829, 1.0, 0.5829, 1.0, 0.5829, 0.9749, 0.5816, 0.8649, 0.5816, 0.8649, 0.5816, 0.8649, 0.5816, 0.8649, 0.5816, 0.7748, 0.5829, 0.7748, 0.5829, 0.7748, 0.5816, 0.7748, 0.5829, 0.8649, 0.5829, 0.8869, 0.5829, 0.8869, 0.5829, 0.8649, 0.5816, 0.8869, 0.5816, 0.8649, 0.5816, 0.8649, 0.5816, 0.8869, 0.5829, 0.9749, 0.5816, 0.9749, 0.5816, 0.9749, 0.5829, 0.9749, 0.5816, 1.0, 0.5816, 0.9749, 0.5816, 0.9749, 0.5816, 1.0, 0.5829, 0.8649, 0.5816, 0.8649, 0.5816, 0.8649, 0.5829, 0.8649, 0.5816, 0.8649, 0.5816, 0.7748, 0.5816, 0.7748, 0.5816, 0.8649, 0.5816, 0.7748, 0.5816, 0.75, 0.5816, 0.75, 0.5816, 0.7748, 0.5829, 0.8649, 0.5816, 0.8649, 0.5816, 0.8649, 0.5829, 0.8649, 0.5816, 0.5, 0.5829, 0.5, 0.5829, 0.5, 0.5816, 0.5, 0.585, 1.0, 0.585, 1.0, 0.585, 1.0, 0.585, 1.0, 0.585, 0.0, 0.585, 0.25, 0.585, 0.25, 0.585, 0.0, 0.5829, 1.0, 0.5829, 1.0, 0.5829, 1.0, 0.5829, 1.0, 0.585, 0.0, 0.585, 0.0, 0.585, 0.0, 0.585, 0.0, 0.585, 0.25, 0.5829, 0.25, 0.5829, 0.25, 0.585, 0.25, 0.5829, 1.0, 0.5829, 1.0, 0.5829, 1.0, 0.5829, 1.0, 0.5829, 0.8869, 0.585, 0.8869, 0.585, 0.8869, 0.5829, 0.8869, 0.585, 0.0, 0.585, 0.0, 0.585, 0.0, 0.585, 0.0, 0.585, 0.0, 0.585, 0.25, 0.585, 0.25, 0.585, 0.0, 0.585, 1.0, 0.585, 1.0, 0.585, 1.0, 0.585, 1.0, 0.5829, 0.0, 0.5829, 0.0, 0.5829, 0.0, 0.5829, 0.0, 0.5829, 0.8869, 0.5829, 0.8869, 0.5829, 0.8869, 0.5829, 0.8869, 0.585, 0.7748, 0.5829, 0.7748, 0.5829, 0.7748, 0.585, 0.7748, 0.5829, 0.0, 0.585, 0.0, 0.585, 0.25, 0.5829, 0.25, 0.585, 0.0, 0.5829, 0.0, 0.5829, 0.0, 0.585, 0.0, 0.585, 0.0, 0.5829, 0.0, 0.5829, 0.0, 0.585, 0.0, 0.585, 0.8869, 0.5829, 0.8869, 0.5829, 0.8869, 0.585, 0.8869, 0.585, 0.8869, 0.5829, 0.8869, 0.5829, 0.8869, 0.585, 0.8869, 0.5829, 0.8869, 0.5829, 0.8869, 0.5829, 0.8869, 0.5829, 0.8869, 0.585, 0.25, 0.5829, 0.25, 0.5829, 0.25, 0.585, 0.25, 0.5829, 0.7748, 0.5829, 0.7748, 0.5829, 0.7748, 0.5829, 0.7748, 0.585, 0.8869, 0.585, 0.8869, 0.585, 0.8869, 0.585, 0.8869, 0.5829, 0.25, 0.5829, 0.0, 0.5829, 0.0, 0.5829, 0.25, 0.5829, 0.0, 0.5829, 0.0, 0.5829, 0.0, 0.5829, 0.0, 0.585, 0.7748, 0.585, 0.7748, 0.585, 0.7748, 0.585, 0.7748, 0.5829, 1.0, 0.585, 1.0, 0.585, 1.0, 0.5829, 1.0, 0.585, 0.7748, 0.5829, 0.7748, 0.5829, 0.7748, 0.585, 0.7748, 0.5829, 0.8869, 0.585, 0.8869, 0.585, 0.8869, 0.5829, 0.8869, 0.5829, 0.8649, 0.585, 0.8649, 0.585, 0.8649, 0.5829, 0.8649, 0.5829, 0.9749, 0.585, 0.9749, 0.585, 0.9749, 0.5829, 0.9749, 0.5829, 0.75, 0.585, 0.75, 0.585, 0.75, 0.5829, 0.75, 0.5829, 0.5, 0.585, 0.5, 0.585, 0.75, 0.5829, 0.75, 0.5829, 0.75, 0.585, 0.75, 0.585, 0.75, 0.5829, 0.75, 0.585, 0.8649, 0.5829, 0.8649, 0.5829, 0.8649, 0.585, 0.8649, 0.585, 0.75, 0.585, 0.75, 0.585, 0.75, 0.585, 0.75, 0.5829, 0.75, 0.5829, 0.75, 0.5829, 0.75, 0.5829, 0.75, 0.585, 0.75, 0.5829, 0.75, 0.5829, 0.75, 0.585, 0.75, 0.585, 0.9749, 0.585, 0.9749, 0.585, 0.9749, 0.585, 0.9749, 0.585, 0.5, 0.585, 0.75, 0.585, 0.75, 0.585, 0.5, 0.585, 0.9749, 0.5829, 0.9749, 0.5829, 0.9749, 0.585, 0.9749, 0.5829, 0.75, 0.5829, 0.5, 0.5829, 0.5, 0.5829, 0.75, 0.5829, 0.9749, 0.5829, 0.9749, 0.5829, 0.9749, 0.5829, 0.9749, 0.585, 0.75, 0.585, 0.75, 0.585, 0.75, 0.585, 0.75, 0.585, 0.8649, 0.585, 0.8649, 0.585, 0.8649, 0.585, 0.8649, 0.5816, 0.0, 0.5829, 0.0, 0.5829, 0.25, 0.5816, 0.25, 0.5829, 0.8869, 0.5816, 0.8869, 0.5816, 0.8869, 0.5829, 0.8869, 0.5829, 0.0, 0.5816, 0.0, 0.5816, 0.0, 0.5829, 0.0, 0.5829, 0.7748, 0.5816, 0.7748, 0.5816, 0.7748, 0.5829, 0.7748, 0.5829, 0.0, 0.5816, 0.0, 0.5816, 0.0, 0.5829, 0.0, 0.5829, 0.8869, 0.5816, 0.8869, 0.5816, 0.8869, 0.5829, 0.8869, 0.5829, 0.7748, 0.5816, 0.7748, 0.5816, 0.7748, 0.5829, 0.7748, 0.5829, 0.8869, 0.5829, 0.8869, 0.5829, 0.8869, 0.5829, 0.8869, 0.5816, 0.25, 0.5816, 0.0, 0.5816, 0.0, 0.5816, 0.25, 0.5829, 0.7748, 0.5816, 0.7748, 0.5816, 0.7748, 0.5829, 0.7748, 0.5829, 0.8869, 0.5816, 0.8869, 0.5816, 0.8869, 0.5829, 0.8869, 0.5829, 0.7748, 0.5829, 0.7748, 0.5829, 0.7748, 0.5829, 0.7748, 0.5816, 0.0, 0.5829, 0.0, 0.5829, 0.0, 0.5816, 0.0, 0.5816, 0.8869, 0.5816, 0.8869, 0.5816, 0.8869, 0.5816, 0.8869, 0.5816, 0.8869, 0.5829, 0.8869, 0.5829, 0.8869, 0.5816, 0.8869, 0.5829, 0.7748, 0.5816, 0.7748, 0.5816, 0.7748, 0.5829, 0.7748, 0.5829, 0.0, 0.5829, 0.25, 0.5829, 0.25, 0.5829, 0.0, 0.5829, 0.8869, 0.5829, 0.8869, 0.5829, 0.8869, 0.5829, 0.8869, 0.5816, 0.0, 0.5816, 0.0, 0.5816, 0.0, 0.5816, 0.0, 0.5829, 0.25, 0.5816, 0.25, 0.5816, 0.25, 0.5829, 0.25, 0.5816, 0.7748, 0.5816, 0.7748, 0.5816, 0.7748, 0.5816, 0.7748, 0.5816, 0.7748, 0.5816, 0.7748, 0.5816, 0.7748, 0.5816, 0.7748, 0.5829, 0.0, 0.5829, 0.0, 0.5829, 0.0, 0.5829, 0.0, 0.5816, 0.7748, 0.5829, 0.7748, 0.5829, 0.7748, 0.5816, 0.7748, 0.5816, 1.0, 0.5829, 1.0, 0.5829, 1.0, 0.5816, 1.0, 0.5829, 0.7748, 0.5829, 0.7748, 0.5829, 0.7748, 0.5829, 0.7748, 0.5816, 0.5, 0.5829, 0.5, 0.5829, 0.75, 0.5816, 0.75, 0.5816, 0.9749, 0.5829, 0.9749, 0.5829, 0.9749, 0.5816, 0.9749, 0.5816, 0.75, 0.5829, 0.75, 0.5829, 0.75, 0.5816, 0.75, 0.5816, 0.8649, 0.5829, 0.8649, 0.5829, 0.8649, 0.5816, 0.8649, 0.5816, 0.8649, 0.5829, 0.8649, 0.5829, 0.8649, 0.5816, 0.8649, 0.5816, 0.75, 0.5829, 0.75, 0.5829, 0.75, 0.5816, 0.75, 0.5816, 0.9749, 0.5829, 0.9749, 0.5829, 0.9749, 0.5816, 0.9749, 0.5829, 0.8649, 0.5816, 0.8649, 0.5816, 0.8649, 0.5829, 0.8649, 0.5829, 0.9749, 0.5829, 0.9749, 0.5829, 0.9749, 0.5829, 0.9749, 0.5816, 0.8649, 0.5816, 0.8649, 0.5816, 0.8649, 0.5816, 0.8649, 0.5816, 0.75, 0.5816, 0.75, 0.5816, 0.75, 0.5816, 0.75, 0.5829, 0.8649, 0.5829, 0.8649, 0.5829, 0.8649, 0.5829, 0.8649, 0.5816, 0.8649, 0.5829, 0.8649, 0.5829, 0.8649, 0.5816, 0.8649, 0.5829, 0.75, 0.5829, 0.75, 0.5829, 0.75, 0.5829, 0.75, 0.5816, 0.9749, 0.5816, 0.9749, 0.5816, 0.9749, 0.5816, 0.9749, 0.5829, 0.75, 0.5829, 0.75, 0.5829, 0.75, 0.5829, 0.75, 0.5829, 0.75, 0.5816, 0.75, 0.5816, 0.75, 0.5829, 0.75, 0.5829, 0.9749, 0.5829, 0.9749, 0.5829, 0.9749, 0.5829, 0.9749, 0.5829, 0.9749, 0.5816, 0.9749, 0.5816, 0.9749, 0.5829, 0.9749, 0.5816, 0.75, 0.5829, 0.75, 0.5829, 0.75, 0.5816, 0.75, 0.5829, 0.75, 0.5816, 0.75, 0.5816, 0.75, 0.5829, 0.75, 0.5829, 0.5, 0.5829, 0.75, 0.5829, 0.75, 0.5829, 0.5, 0.5816, 0.8649, 0.5829, 0.8649, 0.5829, 0.8649, 0.5816, 0.8649, 0.5829, 0.8649, 0.5829, 0.8649, 0.5829, 0.8649, 0.5829, 0.8649, 0.5816, 0.9749, 0.5829, 0.9749, 0.5829, 0.9749, 0.5816, 0.9749, 0.5829, 0.9749, 0.5816, 0.9749, 0.5816, 0.9749, 0.5829, 0.9749, 0.6004, 0.0, 0.6047, 0.0, 0.6047, 0.25, 0.6004, 0.25, 0.6047, 0.0, 0.6004, 0.0, 0.6004, 0.0, 0.6047, 0.0, 0.6047, 0.25, 0.6004, 0.25, 0.6004, 0.25, 0.6047, 0.25, 0.6047, 0.0, 0.6047, 0.0, 0.6047, 0.0, 0.6047, 0.0, 0.6004, 0.25, 0.6004, 0.0, 0.6004, 0.0, 0.6004, 0.25, 0.6004, 1.0, 0.6047, 1.0, 0.6047, 1.0, 0.6004, 1.0, 0.6004, 0.8869, 0.6047, 0.8869, 0.6047, 0.9749, 0.6004, 0.9749, 0.6004, 0.7748, 0.6047, 0.7748, 0.6047, 0.8649, 0.6004, 0.8649, 0.6004, 0.7748, 0.6047, 0.7748, 0.6047, 0.7748, 0.6004, 0.7748, 0.6004, 0.8869, 0.6047, 0.8869, 0.6047, 0.8869, 0.6004, 0.8869, 0.6047, 0.7748, 0.6047, 0.8649, 0.6047, 0.8649, 0.6047, 0.7748, 0.6047, 0.8869, 0.6047, 0.9749, 0.6047, 0.9749, 0.6047, 0.8869, 0.6004, 0.9749, 0.6004, 0.8869, 0.6004, 0.8869, 0.6004, 0.9749, 0.6047, 0.9749, 0.6004, 0.9749, 0.6004, 0.9749, 0.6047, 0.9749, 0.596, 0.8869, 0.6004, 0.8869, 0.6004, 0.9749, 0.596, 0.9749, 0.596, 0.7748, 0.6004, 0.7748, 0.6004, 0.8649, 0.596, 0.8649, 0.596, 0.9749, 0.596, 0.8869, 0.596, 0.8869, 0.596, 0.9749, 0.6004, 0.8649, 0.596, 0.8649, 0.596, 0.8649, 0.6004, 0.8649, 0.596, 0.7748, 0.6004, 0.7748, 0.6004, 0.7748, 0.596, 0.7748, 0.6004, 0.8869, 0.6004, 0.9749, 0.6004, 0.9749, 0.6004, 0.8869, 0.6004, 0.9749, 0.596, 0.9749, 0.596, 0.9749, 0.6004, 0.9749, 0.596, 0.8649, 0.596, 0.7748, 0.596, 0.7748, 0.596, 0.8649, 0.3815, 0.75, 0.3863, 0.75, 0.3863, 0.7748, 0.3815, 0.7748, 0.3815, 0.9749, 0.3863, 0.9749, 0.3863, 1.0, 0.3815, 1.0, 0.3815, 0.8649, 0.3863, 0.8649, 0.3863, 0.8869, 0.3815, 0.8869, 0.3815, 0.8869, 0.3863, 0.8869, 0.3863, 0.9749, 0.3815, 0.9749, 0.3815, 0.7748, 0.3863, 0.7748, 0.3863, 0.8649, 0.3815, 0.8649, 0.3863, 0.8869, 0.3863, 0.9749, 0.3863, 0.9749, 0.3863, 0.8869, 0.3863, 0.0, 0.3815, 0.0, 0.3815, 0.0, 0.3863, 0.0, 0.3863, 0.8649, 0.3863, 0.8869, 0.3863, 0.8869, 0.3863, 0.8649, 0.3863, 0.7748, 0.3863, 0.8649, 0.3863, 0.8649, 0.3863, 0.7748, 0.3863, 0.9749, 0.3863, 1.0, 0.3863, 1.0, 0.3863, 0.9749, 0.3815, 0.7748, 0.3815, 0.75, 0.3815, 0.75, 0.3815, 0.7748, 0.3815, 0.9749, 0.3815, 0.8869, 0.3815, 0.8869, 0.3815, 0.9749, 0.375, 0.75, 0.3815, 0.75, 0.3815, 0.7748, 0.375, 0.7748, 0.375, 0.9749, 0.3815, 0.9749, 0.3815, 1.0, 0.375, 1.0, 0.375, 0.8649, 0.3815, 0.8649, 0.3815, 0.8869, 0.375, 0.8869, 0.375, 0.8869, 0.3815, 0.8869, 0.3815, 0.9749, 0.375, 0.9749, 0.375, 0.7748, 0.3815, 0.7748, 0.3815, 0.8649, 0.375, 0.8649, 0.3815, 0.0, 0.3815, 0.0, 0.3815, 0.0, 0.3815, 0.0, 0.3815, 0.8649, 0.3815, 0.8869, 0.3815, 0.8869, 0.3815, 0.8649, 0.2381, 0.75, 0.2601, 0.75, 0.2601, 0.75, 0.2381, 0.75, 0.3502, 0.75, 0.375, 0.75, 0.375, 0.75, 0.3502, 0.75, 0.125, 0.75, 0.1501, 0.75, 0.1501, 0.75, 0.125, 0.75, 0.3815, 0.75, 0.3815, 0.7748, 0.3815, 0.7748, 0.3815, 0.75, 0.3815, 0.8869, 0.3815, 0.9749, 0.3815, 0.9749, 0.3815, 0.8869, 0.3815, 0.0, 0.375, 0.0, 0.375, 0.0, 0.3815, 0.0, 0.375, 0.0, 0.3815, 0.0, 0.3815, 0.25, 0.375, 0.25, 0.3815, 0.0, 0.375, 0.0, 0.375, 0.0, 0.3815, 0.0, 0.3815, 0.25, 0.375, 0.25, 0.375, 0.25, 0.3815, 0.25, 0.375, 1.0, 0.3815, 1.0, 0.3815, 1.0, 0.375, 1.0, 0.125, 0.75, 0.125, 0.75, 0.125, 0.75, 0.125, 0.75, 0.3815, 0.0, 0.3815, 0.25, 0.3815, 0.25, 0.3815, 0.0, 0.3815, 1.0, 0.3815, 1.0, 0.3815, 1.0, 0.3815, 1.0, 0.375, 0.75, 0.3815, 0.75, 0.3815, 0.75, 0.375, 0.75, 0.375, 0.5, 0.3815, 0.5, 0.3815, 0.75, 0.375, 0.75, 0.375, 0.75, 0.3815, 0.75, 0.3815, 0.75, 0.375, 0.75, 0.3815, 0.75, 0.3815, 0.75, 0.3815, 0.75, 0.3815, 0.75, 0.3815, 0.75, 0.3815, 0.75, 0.3815, 0.75, 0.3815, 0.75, 0.3815, 0.75, 0.375, 0.75, 0.375, 0.75, 0.3815, 0.75, 0.375, 0.5, 0.3815, 0.5, 0.3815, 0.5, 0.375, 0.5, 0.375, 0.75, 0.375, 0.75, 0.375, 0.75, 0.375, 0.75, 0.4561, 0.9587, 0.4561, 0.9031, 0.4653, 0.8869, 0.4653, 0.9749, 0.436, 0.9587, 0.4561, 0.9587, 0.4653, 0.9749, 0.436, 0.9749, 0.4561, 0.791, 0.436, 0.791, 0.436, 0.7748, 0.4653, 0.7748, 0.3955, 0.9587, 0.436, 0.9587, 0.436, 0.9749, 0.3863, 0.9749, 0.436, 0.791, 0.3955, 0.791, 0.3863, 0.7748, 0.436, 0.7748, 0.3955, 0.9031, 0.3955, 0.9587, 0.3863, 0.9749, 0.3863, 0.8869, 0.4561, 0.8487, 0.4561, 0.791, 0.4653, 0.7748, 0.4653, 0.8649, 0.3955, 0.791, 0.3955, 0.8487, 0.3863, 0.8649, 0.3863, 0.7748, 0.3955, 0.8487, 0.436, 0.8487, 0.436, 0.8649, 0.3863, 0.8649, 0.436, 0.8487, 0.4561, 0.8487, 0.4653, 0.8649, 0.436, 0.8649, 0.436, 0.9031, 0.3955, 0.9031, 0.3863, 0.8869, 0.436, 0.8869, 0.4561, 0.9031, 0.436, 0.9031, 0.436, 0.8869, 0.4653, 0.8869, 0.399, 0.9092, 0.436, 0.9092, 0.436, 0.9092, 0.399, 0.9092, 0.436, 0.9526, 0.399, 0.9526, 0.399, 0.9526, 0.436, 0.9526, 0.4526, 0.7972, 0.4526, 0.8425, 0.4526, 0.8425, 0.4526, 0.7972, 0.4526, 0.8425, 0.436, 0.8425, 0.436, 0.8425, 0.4526, 0.8425, 0.3955, 0.9587, 0.3955, 0.9031, 0.3955, 0.9031, 0.3955, 0.9587, 0.436, 0.791, 0.4561, 0.791, 0.4561, 0.791, 0.436, 0.791, 0.4561, 0.8487, 0.436, 0.8487, 0.436, 0.8487, 0.4561, 0.8487, 0.4561, 0.791, 0.4561, 0.8487, 0.4561, 0.8487, 0.4561, 0.791, 0.436, 0.9587, 0.3955, 0.9587, 0.3955, 0.9587, 0.436, 0.9587, 0.3955, 0.9031, 0.436, 0.9031, 0.436, 0.9031, 0.3955, 0.9031, 0.4561, 0.9031, 0.4561, 0.9587, 0.4561, 0.9587, 0.4561, 0.9031, 0.3955, 0.8487, 0.3955, 0.791, 0.3955, 0.791, 0.3955, 0.8487, 0.4526, 0.9526, 0.4526, 0.9092, 0.4561, 0.9031, 0.4561, 0.9587, 0.436, 0.9526, 0.4526, 0.9526, 0.4561, 0.9587, 0.436, 0.9587, 0.4526, 0.7972, 0.436, 0.7972, 0.436, 0.791, 0.4561, 0.791, 0.399, 0.9526, 0.436, 0.9526, 0.436, 0.9587, 0.3955, 0.9587, 0.436, 0.7972, 0.399, 0.7972, 0.3955, 0.791, 0.436, 0.791, 0.399, 0.9092, 0.399, 0.9526, 0.3955, 0.9587, 0.3955, 0.9031, 0.4526, 0.8425, 0.4526, 0.7972, 0.4561, 0.791, 0.4561, 0.8487, 0.399, 0.7972, 0.399, 0.8425, 0.3955, 0.8487, 0.3955, 0.791, 0.399, 0.8425, 0.436, 0.8425, 0.436, 0.8487, 0.3955, 0.8487, 0.436, 0.8425, 0.4526, 0.8425, 0.4561, 0.8487, 0.436, 0.8487, 0.436, 0.9092, 0.399, 0.9092, 0.3955, 0.9031, 0.436, 0.9031, 0.4526, 0.9092, 0.436, 0.9092, 0.436, 0.9031, 0.4561, 0.9031, 0.436, 0.9092, 0.4526, 0.9092, 0.4526, 0.9526, 0.436, 0.9526, 0.399, 0.9092, 0.436, 0.9092, 0.436, 0.9526, 0.399, 0.9526, 0.399, 0.7972, 0.436, 0.7972, 0.436, 0.8425, 0.399, 0.8425, 0.436, 0.7972, 0.4526, 0.7972, 0.4526, 0.8425, 0.436, 0.8425, 0.4526, 0.9092, 0.4526, 0.9526, 0.4526, 0.9526, 0.4526, 0.9092, 0.399, 0.8425, 0.399, 0.7972, 0.399, 0.7972, 0.399, 0.8425, 0.399, 0.7972, 0.436, 0.7972, 0.436, 0.7972, 0.399, 0.7972, 0.436, 0.9092, 0.4526, 0.9092, 0.4526, 0.9092, 0.436, 0.9092, 0.4526, 0.9526, 0.436, 0.9526, 0.436, 0.9526, 0.4526, 0.9526, 0.436, 0.8425, 0.399, 0.8425, 0.399, 0.8425, 0.436, 0.8425, 0.399, 0.9526, 0.399, 0.9092, 0.399, 0.9092, 0.399, 0.9526, 0.436, 0.7972, 0.4526, 0.7972, 0.4526, 0.7972, 0.436, 0.7972])
me_cube_001.update()

# ---- objects
ob_cube_002 = bpy.data.objects.new('Cube.002', me_cube_001)

# ---- transforms, parenting, visibility, modifiers, constraints
ob_cube_002.location = (0.0, 0.0, 0.0)

# ---- collection membership
col_collection.objects.link(ob_cube_002)

# ---- scene / render settings (as saved in the file)
scene.frame_start = 1; scene.frame_end = 250; scene.frame_set(1)
scene.render.engine = 'BLENDER_EEVEE_NEXT'
bpy.context.view_layer.update()

# ---- added for rendering (the .blend has no active camera and no usable light): camera, sun
cam_auto = bpy.data.cameras.new('AutoCamera')
cam_auto.lens = 50.0
cam_auto.sensor_width = 36.0
cam_auto.clip_end = 1000.0
ob_auto_camera = bpy.data.objects.new('AutoCamera', cam_auto)
scene.collection.objects.link(ob_auto_camera)
ob_auto_camera.location = (16.4146, -16.3297, 11.3072)
ob_auto_camera.rotation_euler = (1.09748, -7.21219e-08, 0.694738)
scene.camera = ob_auto_camera
light_auto_sun = bpy.data.lights.new('AutoSun', 'SUN')
light_auto_sun.energy = 3.0
light_auto_sun.angle = 0.0523599
ob_auto_sun = bpy.data.objects.new('AutoSun', light_auto_sun)
scene.collection.objects.link(ob_auto_sun)
ob_auto_sun.rotation_euler = (0.872665, 0.174533, 0.523599)
bpy.context.view_layer.update()
